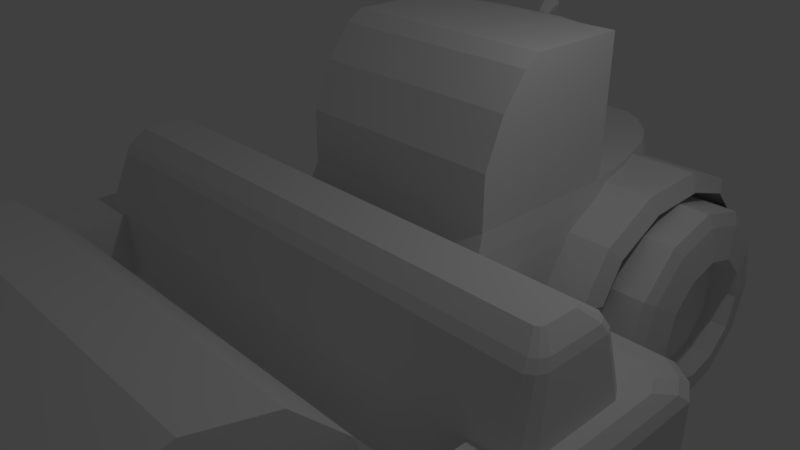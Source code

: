 # Source: aplanadoraexploradora.blend  (saved by Blender 2.79.0; exported with 4.5.12 LTS)
import bpy
from mathutils import Matrix  # noqa: F401  (used for matrix-valued properties, if any)

bpy.ops.wm.read_factory_settings(use_empty=True)
scene = bpy.context.scene
scene.name = 'Scene'

# ---- collections
col_collection_1 = bpy.data.collections.new('Collection 1'); scene.collection.children.link(col_collection_1)

# ---- materials (node trees are filled in below, after node groups)
mat_material = bpy.data.materials.new('Material')
mat_material.alpha_threshold = 0.0
mat_material.use_transparent_shadow = False
mat_material.roughness = 0.5
mat_material.line_color = (0.0, 0.0, 0.0, 1.0)

# ---- material node trees

# ---- world
world_world = bpy.data.worlds.new('World'); scene.world = world_world
world_world.color = (0.05088, 0.05088, 0.05088)
world_world.use_sun_shadow = False
world_world.sun_shadow_jitter_overblur = 0.0
world_world.cycles.sampling_method = 'MANUAL'

# ---- cameras
cam_camera = bpy.data.cameras.new('Camera')
cam_camera.clip_end = 100.0
cam_camera.lens = 35.0
cam_camera.sensor_width = 32.0
cam_camera.sensor_height = 18.0
cam_camera.ortho_scale = 7.314
cam_camera.dof.focus_distance = 0.0
cam_camera.dof.aperture_fstop = 128.0

# ---- lights
light_lamp = bpy.data.lights.new('Lamp', 'POINT')
light_lamp.transmission_factor = 0.0
light_lamp.cutoff_distance = 30.0
light_lamp.energy = 100.0
light_lamp.shadow_buffer_clip_start = 1.001
light_lamp.shadow_soft_size = 0.1
light_lamp.shadow_maximum_resolution = 0.006
light_lamp.use_absolute_resolution = True

# ---- meshes
me_cube_001 = bpy.data.meshes.new('Cube.001')
me_cube_001.from_pydata([(-0.5832, 5.287, 0.4313), (-1.532, 0.418, 0.7126), (-1.532, 2.724, 0.7126), (-0.9084, 4.918, 0.4313), (-1.403, 3.456, 0.7126), (-1.18, 4.434, 0.4313), (-1.152, 4.352, 0.7126), (-1.44, 3.496, 0.4313), (-0.8885, 4.814, 0.7126), (-1.576, 2.728, 0.4313), (-0.5751, 5.139, 0.7126), (-1.576, 0.312, 0.4313), (-0.5883, 5.384, 0.0771), (-0.224, 5.507, 0.4313), (-0.9218, 5.003, 0.0771), (-1.2, 4.504, 0.0771), (-1.465, 3.535, 0.0771), (-1.605, 2.743, 0.0771), (-1.605, 0.2499, 0.0771), (-0.224, 5.354, 0.7126), (-0.224, 5.609, 0.0771), (-0.5883, 0.2499, 0.0771), (-0.5883, 0.418, 0.7126), (-0.5883, 0.312, 0.4313), (-1.007, 3.215, 0.7126), (-0.5883, 4.352, 0.7126), (-1.263, 2.724, 0.7126), (-0.5883, 4.814, 0.7126), (-0.2942, 0.2499, 0.0771), (-0.2942, 0.418, 0.7126), (-0.2942, 0.312, 0.4313), (-0.2942, 5.139, 0.7126), (-0.5598, 3.563, 0.7126), (-0.2942, 4.352, 0.7126), (-0.2942, 4.814, 0.7126), (-0.9218, 5.003, -1.048), (-1.2, 4.504, -1.048), (-0.5883, 5.384, -1.048), (-1.465, 3.535, -1.048), (-1.605, 0.2499, -1.048), (-1.605, 2.743, -1.048), (-0.224, 5.609, -1.048), (-1.532, 0.418, 1.463), (-1.532, 2.724, 1.463), (-0.5598, 3.563, 1.463), (-0.2942, 0.418, 1.463), (-0.5883, 0.418, 1.463), (-1.263, 2.724, 1.463), (-1.007, 3.215, 1.463), (-1.532, 0.6923, 2.11), (-1.532, 2.724, 2.022), (-0.5598, 3.454, 2.022), (-0.2942, 0.6923, 2.11), (-1.532, 1.029, 2.554), (-1.532, 2.724, 2.579), (-0.5883, 0.6923, 2.11), (-1.263, 2.724, 2.022), (-1.007, 3.106, 2.022), (-1.532, 0.9159, 2.404), (-1.532, 2.724, 2.391), (-0.5598, 3.222, 2.391), (-0.2942, 0.9159, 2.404), (-0.5883, 0.9159, 2.404), (-1.263, 2.724, 2.391), (-1.007, 2.989, 2.391), (-0.5598, 3.103, 2.579), (-0.2942, 1.029, 2.554), (-0.5308, 2.951, 2.671), (-0.5883, 1.029, 2.554), (-1.263, 2.724, 2.588), (-1.532, 1.254, 2.705), (-1.532, 2.724, 2.705), (-0.2942, 1.254, 2.705), (-0.4652, 2.724, 2.705), (-0.5883, 1.254, 2.705), (-1.263, 2.724, 2.705), (-0.9793, 2.881, 2.578), (-0.9678, 2.827, 2.671), (-0.9564, 2.724, 2.705), (-0.8512, 4.495, 0.6471), (-0.8512, 4.495, 1.766), (-0.7455, 4.451, 0.6471), (-0.7455, 4.451, 1.766), (-0.7017, 4.345, 0.6471), (-0.7017, 4.345, 1.766), (-0.7455, 4.24, 0.6471), (-0.7455, 4.24, 1.766), (-0.8512, 4.196, 0.6471), (-0.8512, 4.196, 1.766), (-0.957, 4.24, 0.6471), (-0.957, 4.24, 1.766), (-1.001, 4.345, 0.6471), (-1.001, 4.345, 1.766), (-0.957, 4.451, 0.6471), (-0.957, 4.451, 1.766), (-0.8512, 4.449, 1.766), (-0.7782, 4.418, 1.766), (-0.7479, 4.345, 1.766), (-0.7782, 4.272, 1.766), (-0.8512, 4.242, 1.766), (-0.9243, 4.272, 1.766), (-0.9545, 4.345, 1.766), (-0.9243, 4.418, 1.766), (-0.8512, 4.449, 2.166), (-0.7782, 4.418, 2.166), (-0.7479, 4.345, 2.166), (-0.7782, 4.272, 2.166), (-0.8512, 4.242, 2.166), (-0.9243, 4.272, 2.166), (-0.9545, 4.345, 2.166), (-0.9243, 4.418, 2.166), (-0.8491, 4.486, 2.223), (-0.7699, 4.456, 2.237), (-0.7371, 4.385, 2.271), (-0.7699, 4.313, 2.305), (-0.8491, 4.284, 2.32), (-0.9283, 4.313, 2.305), (-0.9612, 4.385, 2.271), (-0.9283, 4.456, 2.237), (-0.8491, 4.537, 2.257), (-0.7569, 4.519, 2.29), (-0.7186, 4.475, 2.372), (-0.7569, 4.431, 2.453), (-0.8491, 4.413, 2.486), (-0.9414, 4.431, 2.453), (-0.9797, 4.475, 2.372), (-0.9414, 4.519, 2.29), (-0.8491, 4.584, 2.255), (-0.7469, 4.58, 2.297), (-0.7046, 4.57, 2.399), (-0.7469, 4.56, 2.501), (-0.8491, 4.556, 2.543), (-0.9514, 4.56, 2.501), (-0.9937, 4.57, 2.399), (-0.9514, 4.58, 2.297), (-0.8491, 4.608, 2.32), (-0.7925, 4.607, 2.344), (-0.7691, 4.606, 2.4), (-0.7925, 4.604, 2.457), (-0.8491, 4.603, 2.48), (-0.9057, 4.604, 2.457), (-0.9292, 4.606, 2.4), (-0.9057, 4.607, 2.344), (-0.8491, 4.606, 2.4), (-2.757, 5.063, -1.192), (-1.678, 5.063, -1.192), (-2.757, 4.854, -1.973), (-1.678, 4.854, -1.973), (-2.757, 4.282, -2.545), (-1.678, 4.282, -2.545), (-2.757, 3.501, -2.754), (-1.678, 3.501, -2.754), (-2.757, 2.72, -2.545), (-1.678, 2.72, -2.545), (-2.757, 2.148, -1.973), (-1.678, 2.148, -1.973), (-2.757, 1.939, -1.192), (-1.678, 1.939, -1.192), (-2.757, 2.148, -0.411), (-1.678, 2.148, -0.411), (-2.757, 2.72, 0.1608), (-1.678, 2.72, 0.1608), (-2.757, 3.501, 0.3701), (-1.678, 3.501, 0.3701), (-2.757, 4.282, 0.1608), (-1.678, 4.282, 0.1608), (-2.757, 4.854, -0.411), (-1.678, 4.854, -0.411), (-2.842, 4.884, -1.192), (-2.842, 4.699, -1.884), (-2.743, -5.946, -1.763), (-2.842, 4.193, -2.39), (-2.842, 3.501, -2.575), (-2.743, -5.238, -2.472), (-2.842, 2.809, -2.39), (-2.842, 2.303, -1.884), (-2.743, -4.269, -2.731), (-2.842, 2.118, -1.192), (-2.842, 2.303, -0.5003), (-2.743, -3.301, -2.472), (-2.842, 2.809, 0.006023), (-2.842, 3.501, 0.1914), (-2.743, -2.592, -1.763), (-2.842, 4.193, 0.006024), (-2.842, 4.699, -0.5003), (-2.743, -2.333, -0.7946), (-2.928, 4.413, -1.192), (-1.644, 4.006, -1.192), (-2.928, 4.291, -1.648), (-1.644, 3.938, -1.444), (-2.928, 3.957, -1.982), (-1.644, 3.753, -1.629), (-2.928, 3.501, -2.104), (-1.644, 3.501, -1.697), (-2.928, 3.045, -1.982), (-1.644, 3.249, -1.629), (-2.928, 2.711, -1.648), (-1.644, 3.064, -1.444), (-2.928, 2.589, -1.192), (-1.644, 2.996, -1.192), (-2.928, 2.711, -0.7359), (-1.644, 3.064, -0.9397), (-2.928, 3.045, -0.402), (-1.644, 3.249, -0.7551), (-2.928, 3.501, -0.2798), (-1.644, 3.501, -0.6875), (-2.928, 3.957, -0.402), (-1.644, 3.753, -0.7551), (-2.928, 4.291, -0.7359), (-1.644, 3.938, -0.9397), (-2.528, 4.413, -1.192), (-2.528, 4.291, -1.648), (-2.528, 3.957, -1.982), (-2.528, 3.501, -2.104), (-2.528, 3.045, -1.982), (-2.528, 2.711, -1.648), (-2.528, 2.589, -1.192), (-2.528, 2.711, -0.7359), (-2.528, 3.045, -0.402), (-2.528, 3.501, -0.2798), (-2.528, 3.957, -0.402), (-2.528, 4.291, -0.7359), (-2.528, 3.691, -1.192), (-2.528, 3.665, -1.287), (-2.528, 3.596, -1.356), (-2.528, 3.501, -1.382), (-2.528, 3.406, -1.356), (-2.528, 3.337, -1.287), (-2.528, 3.311, -1.192), (-2.528, 3.337, -1.097), (-2.528, 3.406, -1.028), (-2.528, 3.501, -1.002), (-2.528, 3.596, -1.028), (-2.528, 3.665, -1.097), (-2.592, 3.593, -1.192), (-2.592, 3.581, -1.238), (-2.592, 3.547, -1.272), (-2.592, 3.501, -1.284), (-2.592, 3.455, -1.272), (-2.592, 3.421, -1.238), (-2.592, 3.409, -1.192), (-2.592, 3.421, -1.146), (-2.592, 3.455, -1.112), (-2.592, 3.501, -1.1), (-2.592, 3.547, -1.112), (-2.592, 3.581, -1.146), (-2.592, 3.501, -1.192), (-2.221, 1.606, -0.5256), (-0.8559, 1.606, -0.5256), (-2.221, 2.063, 0.1822), (-0.8559, 2.063, 0.1822), (-2.221, 2.917, 0.6184), (-0.8559, 2.917, 0.6184), (-2.221, 3.938, 0.6659), (-0.8559, 3.938, 0.6659), (-2.221, 4.854, 0.3121), (-0.8559, 4.854, 0.3121), (-2.221, 5.418, -0.3482), (-0.4876, 5.418, -0.3482), (-2.329, 1.901, -0.5607), (-2.329, 2.233, -0.009847), (-2.329, 2.989, 0.3764), (-2.329, 3.893, 0.4185), (-2.329, 4.625, 0.1812), (-2.329, 5.124, -0.3403), (-0.4876, 5.124, -0.3403), (-0.8559, 1.827, -0.5607), (-2.743, -6.206, -0.7946), (-2.743, -5.946, 0.1736), (-2.743, -5.238, 0.8824), (-2.743, -4.269, 1.142), (-2.743, -3.301, 0.8824), (-2.743, -2.592, 0.1736), (-2.743, -4.505, -0.9309), (-2.743, -4.406, -1.031), (-2.743, -4.269, -1.067), (-2.743, -4.133, -1.031), (-2.743, -4.033, -0.9309), (-2.743, -3.997, -0.7946), (-2.743, -4.542, -0.7946), (-2.743, -4.505, -0.6584), (-2.743, -4.406, -0.5586), (-2.743, -4.269, -0.5221), (-2.743, -4.133, -0.5586), (-2.743, -4.033, -0.6584), (-3.322, -4.505, -0.9309), (-3.322, -4.406, -1.031), (-3.322, -4.269, -1.067), (-3.322, -4.133, -1.031), (-3.322, -4.033, -0.9309), (-3.322, -3.997, -0.7946), (-3.322, -4.542, -0.7946), (-3.322, -4.505, -0.6584), (-3.322, -4.406, -0.5586), (-3.322, -4.269, -0.5221), (-3.322, -4.133, -0.5586), (-3.322, -4.033, -0.6584), (-4.238, -4.532, -0.3266), (-4.238, -4.532, -1.019), (-4.238, 0.6563, -0.3266), (-4.238, 0.6563, -1.019), (-4.098, -4.829, -0.3266), (-4.098, -4.829, -1.019), (-3.845, -4.995, -0.3266), (-3.845, -4.995, -1.019), (-3.292, -5.068, -0.3266), (-3.292, -5.068, -1.019), (-4.06, 0.9707, -0.3266), (-4.06, 0.9707, -1.019), (-3.746, 1.191, -0.3266), (-3.746, 1.191, -1.019), (-4.186, -4.369, -0.1798), (-4.186, 0.4955, -0.1798), (-4.058, -4.64, -0.1798), (-3.827, -4.791, -0.1798), (-3.292, -4.858, -0.1798), (-4.023, 0.7826, -0.1798), (-3.736, 0.9836, -0.1798), (-4.069, -4.021, -0.03917), (-4.069, 0.1537, -0.03917), (-3.967, -4.237, -0.03917), (-3.783, -4.358, -0.03917), (-3.292, -4.411, -0.03917), (-3.939, 0.3828, -0.03917), (-3.71, 0.5431, -0.03917), (-3.889, -1.431, -0.03917), (-3.889, -0.2087, -0.03917), (-3.814, -1.59, -0.03917), (-3.678, -1.679, -0.03917), (-3.292, -1.679, -1.019), (-3.292, -1.679, -0.3266), (-3.793, -0.04032, -0.03917), (-3.625, 0.07754, -0.03917), (-3.292, -1.679, -0.1798), (-3.292, -1.679, -0.03917), (-3.768, -1.194, 0.7215), (-3.768, -0.2902, 0.7215), (-3.713, -1.312, 0.7215), (-3.613, -1.378, 0.7215), (-3.698, -0.1656, 0.7215), (-3.573, -0.0784, 0.7215), (-3.292, -1.378, 0.7215), (-3.723, -1.132, 0.8435), (-3.723, -0.3508, 0.8435), (-3.675, -1.233, 0.8435), (-3.589, -1.29, 0.8435), (-3.662, -0.2432, 0.8435), (-3.555, -0.1679, 0.8435), (-3.292, -1.29, 0.8435), (-3.561, -1.006, 1.042), (-3.561, -0.5617, 1.042), (-3.534, -1.064, 1.042), (-3.485, -1.097, 1.042), (-3.526, -0.5005, 1.042), (-3.465, -0.4576, 1.042), (-3.292, -1.097, 1.042), (0.5832, 5.287, 0.4313), (1.532, 0.418, 0.7126), (1.532, 2.724, 0.7126), (0.9084, 4.918, 0.4313), (1.403, 3.456, 0.7126), (1.18, 4.434, 0.4313), (1.152, 4.352, 0.7126), (1.44, 3.496, 0.4313), (0.8885, 4.814, 0.7126), (1.576, 2.728, 0.4313), (0.5751, 5.139, 0.7126), (1.576, 0.312, 0.4313), (0.5883, 5.384, 0.0771), (0.224, 5.507, 0.4313), (0.9218, 5.003, 0.0771), (1.2, 4.504, 0.0771), (1.465, 3.535, 0.0771), (1.605, 2.743, 0.0771), (1.605, 0.2499, 0.0771), (0.224, 5.354, 0.7126), (0.224, 5.609, 0.0771), (0.5883, 0.2499, 0.0771), (0.5883, 0.418, 0.7126), (0.5883, 0.312, 0.4313), (1.007, 3.215, 0.7126), (0.5883, 4.352, 0.7126), (1.263, 2.724, 0.7126), (0.5883, 4.814, 0.7126), (0.2942, 0.2499, 0.0771), (0.2942, 0.418, 0.7126), (0.2942, 0.312, 0.4313), (0.2942, 5.139, 0.7126), (0.5598, 3.563, 0.7126), (0.2942, 4.352, 0.7126), (0.2942, 4.814, 0.7126), (0.9218, 5.003, -1.048), (1.2, 4.504, -1.048), (0.5883, 5.384, -1.048), (1.465, 3.535, -1.048), (1.605, 0.2499, -1.048), (1.605, 2.743, -1.048), (0.224, 5.609, -1.048), (1.532, 0.418, 1.463), (1.532, 2.724, 1.463), (0.5598, 3.563, 1.463), (0.2942, 0.418, 1.463), (0.5883, 0.418, 1.463), (1.263, 2.724, 1.463), (1.007, 3.215, 1.463), (1.532, 0.6923, 2.11), (1.532, 2.724, 2.022), (0.5598, 3.454, 2.022), (0.2942, 0.6923, 2.11), (1.532, 1.029, 2.554), (1.532, 2.724, 2.579), (0.5883, 0.6923, 2.11), (1.263, 2.724, 2.022), (1.007, 3.106, 2.022), (1.532, 0.9159, 2.404), (1.532, 2.724, 2.391), (0.5598, 3.222, 2.391), (0.2942, 0.9159, 2.404), (0.5883, 0.9159, 2.404), (1.263, 2.724, 2.391), (1.007, 2.989, 2.391), (0.5598, 3.103, 2.579), (0.2942, 1.029, 2.554), (0.5308, 2.951, 2.671), (0.5883, 1.029, 2.554), (1.263, 2.724, 2.588), (1.532, 1.254, 2.705), (1.532, 2.724, 2.705), (0.2942, 1.254, 2.705), (0.4652, 2.724, 2.705), (0.5883, 1.254, 2.705), (1.263, 2.724, 2.705), (0.9793, 2.881, 2.578), (0.9678, 2.827, 2.671), (0.9564, 2.724, 2.705), (2.757, 5.063, -1.192), (1.678, 5.063, -1.192), (2.757, 4.854, -1.973), (1.678, 4.854, -1.973), (2.757, 4.282, -2.545), (1.678, 4.282, -2.545), (2.757, 3.501, -2.754), (1.678, 3.501, -2.754), (2.757, 2.72, -2.545), (1.678, 2.72, -2.545), (2.757, 2.148, -1.973), (1.678, 2.148, -1.973), (2.757, 1.939, -1.192), (1.678, 1.939, -1.192), (2.757, 2.148, -0.411), (1.678, 2.148, -0.411), (2.757, 2.72, 0.1608), (1.678, 2.72, 0.1608), (2.757, 3.501, 0.3701), (1.678, 3.501, 0.3701), (2.757, 4.282, 0.1608), (1.678, 4.282, 0.1608), (2.757, 4.854, -0.411), (1.678, 4.854, -0.411), (2.842, 4.884, -1.192), (2.842, 4.699, -1.884), (2.743, -5.946, -1.763), (2.842, 4.193, -2.39), (2.842, 3.501, -2.575), (2.743, -5.238, -2.472), (2.842, 2.809, -2.39), (2.842, 2.303, -1.884), (2.743, -4.269, -2.731), (2.842, 2.118, -1.192), (2.842, 2.303, -0.5003), (2.743, -3.301, -2.472), (2.842, 2.809, 0.006023), (2.842, 3.501, 0.1914), (2.743, -2.592, -1.763), (2.842, 4.193, 0.006024), (2.842, 4.699, -0.5003), (2.743, -2.333, -0.7946), (2.928, 4.413, -1.192), (1.644, 4.006, -1.192), (2.928, 4.291, -1.648), (1.644, 3.938, -1.444), (2.928, 3.957, -1.982), (1.644, 3.753, -1.629), (2.928, 3.501, -2.104), (1.644, 3.501, -1.697), (2.928, 3.045, -1.982), (1.644, 3.249, -1.629), (2.928, 2.711, -1.648), (1.644, 3.064, -1.444), (2.928, 2.589, -1.192), (1.644, 2.996, -1.192), (2.928, 2.711, -0.7359), (1.644, 3.064, -0.9397), (2.928, 3.045, -0.402), (1.644, 3.249, -0.7551), (2.928, 3.501, -0.2798), (1.644, 3.501, -0.6875), (2.928, 3.957, -0.402), (1.644, 3.753, -0.7551), (2.928, 4.291, -0.7359), (1.644, 3.938, -0.9397), (2.528, 4.413, -1.192), (2.528, 4.291, -1.648), (2.528, 3.957, -1.982), (2.528, 3.501, -2.104), (2.528, 3.045, -1.982), (2.528, 2.711, -1.648), (2.528, 2.589, -1.192), (2.528, 2.711, -0.7359), (2.528, 3.045, -0.402), (2.528, 3.501, -0.2798), (2.528, 3.957, -0.402), (2.528, 4.291, -0.7359), (2.528, 3.691, -1.192), (2.528, 3.665, -1.287), (2.528, 3.596, -1.356), (2.528, 3.501, -1.382), (2.528, 3.406, -1.356), (2.528, 3.337, -1.287), (2.528, 3.311, -1.192), (2.528, 3.337, -1.097), (2.528, 3.406, -1.028), (2.528, 3.501, -1.002), (2.528, 3.596, -1.028), (2.528, 3.665, -1.097), (2.592, 3.593, -1.192), (2.592, 3.581, -1.238), (2.592, 3.547, -1.272), (2.592, 3.501, -1.284), (2.592, 3.455, -1.272), (2.592, 3.421, -1.238), (2.592, 3.409, -1.192), (2.592, 3.421, -1.146), (2.592, 3.455, -1.112), (2.592, 3.501, -1.1), (2.592, 3.547, -1.112), (2.592, 3.581, -1.146), (2.592, 3.501, -1.192), (2.221, 1.606, -0.5256), (0.8559, 1.606, -0.5256), (2.221, 2.063, 0.1822), (0.8559, 2.063, 0.1822), (2.221, 2.917, 0.6184), (0.8559, 2.917, 0.6184), (2.221, 3.938, 0.6659), (0.8559, 3.938, 0.6659), (2.221, 4.854, 0.3121), (0.8559, 4.854, 0.3121), (2.221, 5.418, -0.3482), (0.4876, 5.418, -0.3482), (2.329, 1.901, -0.5607), (2.329, 2.233, -0.009847), (2.329, 2.989, 0.3764), (2.329, 3.893, 0.4185), (2.329, 4.625, 0.1812), (2.329, 5.124, -0.3403), (0.4876, 5.124, -0.3403), (0.8559, 1.827, -0.5607), (2.743, -6.206, -0.7946), (2.743, -5.946, 0.1736), (2.743, -5.238, 0.8824), (2.743, -4.269, 1.142), (2.743, -3.301, 0.8824), (2.743, -2.592, 0.1736), (2.743, -4.505, -0.9309), (2.743, -4.406, -1.031), (2.743, -4.269, -1.067), (2.743, -4.133, -1.031), (2.743, -4.033, -0.9309), (2.743, -3.997, -0.7946), (2.743, -4.542, -0.7946), (2.743, -4.505, -0.6584), (2.743, -4.406, -0.5586), (2.743, -4.269, -0.5221), (2.743, -4.133, -0.5586), (2.743, -4.033, -0.6584), (3.322, -4.505, -0.9309), (3.322, -4.406, -1.031), (3.322, -4.269, -1.067), (3.322, -4.133, -1.031), (3.322, -4.033, -0.9309), (3.322, -3.997, -0.7946), (3.322, -4.542, -0.7946), (3.322, -4.505, -0.6584), (3.322, -4.406, -0.5586), (3.322, -4.269, -0.5221), (3.322, -4.133, -0.5586), (3.322, -4.033, -0.6584), (4.238, -4.532, -0.3266), (4.238, -4.532, -1.019), (4.238, 0.6563, -0.3266), (4.238, 0.6563, -1.019), (4.098, -4.829, -0.3266), (4.098, -4.829, -1.019), (3.845, -4.995, -0.3266), (3.845, -4.995, -1.019), (3.292, -5.068, -0.3266), (3.292, -5.068, -1.019), (4.06, 0.9707, -0.3266), (4.06, 0.9707, -1.019), (3.746, 1.191, -0.3266), (3.746, 1.191, -1.019), (4.186, -4.369, -0.1798), (4.186, 0.4955, -0.1798), (4.058, -4.64, -0.1798), (3.827, -4.791, -0.1798), (3.292, -4.858, -0.1798), (4.023, 0.7826, -0.1798), (3.736, 0.9836, -0.1798), (4.069, -4.021, -0.03917), (4.069, 0.1537, -0.03917), (3.967, -4.237, -0.03917), (3.783, -4.358, -0.03917), (3.292, -4.411, -0.03917), (3.939, 0.3828, -0.03917), (3.71, 0.5431, -0.03917), (3.889, -1.431, -0.03917), (3.889, -0.2087, -0.03917), (3.814, -1.59, -0.03917), (3.678, -1.679, -0.03917), (3.292, -1.679, -1.019), (3.292, -1.679, -0.3266), (3.793, -0.04032, -0.03917), (3.625, 0.07754, -0.03917), (3.292, -1.679, -0.1798), (3.292, -1.679, -0.03917), (3.768, -1.194, 0.7215), (3.768, -0.2902, 0.7215), (3.713, -1.312, 0.7215), (3.613, -1.378, 0.7215), (3.698, -0.1656, 0.7215), (3.573, -0.0784, 0.7215), (3.292, -1.378, 0.7215), (3.723, -1.132, 0.8435), (3.723, -0.3508, 0.8435), (3.675, -1.233, 0.8435), (3.589, -1.29, 0.8435), (3.662, -0.2432, 0.8435), (3.555, -0.1679, 0.8435), (3.292, -1.29, 0.8435), (3.561, -1.006, 1.042), (3.561, -0.5617, 1.042), (3.534, -1.064, 1.042), (3.485, -1.097, 1.042), (3.526, -0.5005, 1.042), (3.465, -0.4576, 1.042), (3.292, -1.097, 1.042), (3.322, -4.269, -0.9309)], [], [(2, 26, 24, 4), (6, 25, 27, 8), (6, 5, 7, 4), (2, 9, 11, 1), (10, 0, 3, 8), (4, 7, 9, 2), (32, 24, 48, 44), (8, 3, 5, 6), (1, 11, 23, 22), (4, 24, 25, 6), (8, 27, 10), (3, 14, 15, 5), (0, 12, 14, 3), (9, 17, 18, 11), (11, 18, 21, 23), (5, 15, 16, 7), (7, 16, 17, 9), (376, 397, 41, 20), (0, 10, 19, 13), (20, 12, 0, 13), (376, 20, 13, 369), (14, 12, 37, 35), (18, 17, 40, 39), (400, 388, 32, 44), (16, 15, 36, 38), (15, 14, 35, 36), (23, 30, 29, 22), (21, 28, 30, 23), (25, 33, 34, 27), (24, 32, 33, 25), (24, 26, 47, 48), (27, 34, 31, 10), (385, 401, 45, 29), (12, 20, 41, 37), (17, 16, 38, 40), (389, 390, 34, 33), (388, 389, 33, 32), (390, 387, 31, 34), (26, 2, 43, 47), (22, 29, 45, 46), (387, 375, 19, 31), (384, 386, 30, 28), (19, 10, 31), (60, 416, 407, 51), (401, 408, 52, 45), (428, 429, 73, 72), (44, 48, 57, 51), (47, 43, 50, 56), (43, 42, 49, 50), (46, 45, 52, 55), (1, 22, 46, 42), (408, 417, 61, 52), (2, 1, 42, 43), (423, 421, 65, 67), (51, 57, 64, 60), (56, 50, 59, 63), (50, 49, 58, 59), (55, 52, 61, 62), (51, 407, 400, 44), (48, 47, 56, 57), (42, 46, 55, 49), (73, 429, 423, 67), (76, 65, 60, 64), (59, 58, 53, 54), (62, 61, 66, 68), (417, 422, 66, 61), (57, 56, 63, 64), (49, 55, 62, 58), (375, 369, 13, 19), (386, 385, 29, 30), (65, 421, 416, 60), (53, 68, 74, 70), (422, 428, 72, 66), (58, 62, 68, 53), (71, 70, 74, 75), (74, 72, 73, 78), (639, 348, 341, 632), (54, 53, 70, 71), (63, 59, 54, 69), (69, 54, 71, 75), (68, 66, 72, 74), (76, 77, 67, 65), (78, 73, 67, 77), (75, 78, 77), (64, 63, 69, 76), (77, 76, 69, 75), (79, 80, 82, 81), (81, 82, 84, 83), (83, 84, 86, 85), (85, 86, 88, 87), (87, 88, 90, 89), (89, 90, 92, 91), (91, 92, 94, 93), (93, 94, 80, 79), (84, 82, 96, 97), (90, 88, 99, 100), (80, 94, 102, 95), (86, 84, 97, 98), (92, 90, 100, 101), (82, 80, 95, 96), (88, 86, 98, 99), (94, 92, 101, 102), (99, 98, 106, 107), (97, 96, 104, 105), (102, 101, 109, 110), (100, 99, 107, 108), (98, 97, 105, 106), (96, 95, 103, 104), (95, 102, 110, 103), (101, 100, 108, 109), (103, 110, 118, 111), (109, 108, 116, 117), (107, 106, 114, 115), (105, 104, 112, 113), (110, 109, 117, 118), (108, 107, 115, 116), (106, 105, 113, 114), (104, 103, 111, 112), (116, 115, 123, 124), (114, 113, 121, 122), (112, 111, 119, 120), (111, 118, 126, 119), (117, 116, 124, 125), (115, 114, 122, 123), (113, 112, 120, 121), (118, 117, 125, 126), (126, 125, 133, 134), (124, 123, 131, 132), (122, 121, 129, 130), (120, 119, 127, 128), (119, 126, 134, 127), (125, 124, 132, 133), (123, 122, 130, 131), (121, 120, 128, 129), (133, 132, 140, 141), (131, 130, 138, 139), (129, 128, 136, 137), (134, 133, 141, 142), (132, 131, 139, 140), (130, 129, 137, 138), (128, 127, 135, 136), (127, 134, 142, 135), (137, 143, 139, 138), (140, 139, 143, 141), (141, 143, 135, 142), (135, 143, 137, 136), (144, 145, 147, 146), (146, 147, 149, 148), (148, 149, 151, 150), (150, 151, 153, 152), (152, 153, 155, 154), (154, 155, 157, 156), (156, 157, 159, 158), (158, 159, 161, 160), (160, 161, 163, 162), (162, 163, 165, 164), (164, 165, 167, 166), (166, 167, 145, 144), (159, 201, 203, 161), (149, 191, 193, 151), (168, 186, 208, 184), (178, 200, 198, 177), (171, 190, 188, 169), (163, 205, 207, 165), (195, 197, 155, 153), (181, 204, 202, 180), (174, 194, 192, 172), (209, 187, 145, 167), (157, 199, 201, 159), (147, 189, 191, 149), (151, 193, 195, 153), (161, 203, 205, 163), (156, 177, 175, 154), (166, 184, 183, 164), (185, 182, 277, 278), (473, 470, 179, 182), (559, 560, 269, 268), (152, 174, 172, 150), (162, 181, 180, 160), (563, 476, 185, 272), (467, 464, 173, 176), (148, 171, 169, 146), (158, 178, 177, 156), (144, 168, 184, 166), (461, 558, 267, 170), (560, 561, 270, 269), (154, 175, 174, 152), (164, 183, 181, 162), (155, 197, 199, 157), (165, 207, 209, 167), (150, 172, 171, 148), (160, 180, 178, 158), (146, 169, 168, 144), (200, 217, 216, 198), (190, 212, 211, 188), (204, 219, 218, 202), (194, 214, 213, 192), (208, 221, 220, 206), (198, 216, 215, 196), (464, 461, 170, 173), (175, 196, 194, 174), (183, 206, 204, 181), (561, 562, 271, 270), (562, 563, 272, 271), (172, 192, 190, 171), (180, 202, 200, 178), (169, 188, 186, 168), (558, 559, 268, 267), (476, 473, 182, 185), (177, 198, 196, 175), (184, 208, 206, 183), (211, 223, 222, 210), (218, 230, 229, 217), (213, 225, 224, 212), (220, 232, 231, 219), (215, 227, 226, 214), (186, 210, 221, 208), (196, 215, 214, 194), (206, 220, 219, 204), (192, 213, 212, 190), (202, 218, 217, 200), (188, 211, 210, 186), (222, 234, 245, 233), (229, 241, 240, 228), (224, 236, 235, 223), (231, 243, 242, 230), (226, 238, 237, 225), (233, 245, 244, 232), (228, 240, 239, 227), (216, 228, 227, 215), (221, 233, 232, 220), (214, 226, 225, 213), (219, 231, 230, 218), (212, 224, 223, 211), (217, 229, 228, 216), (210, 222, 233, 221), (236, 237, 238, 246), (240, 241, 242, 246), (244, 245, 234, 246), (227, 239, 238, 226), (232, 244, 243, 231), (225, 237, 236, 224), (230, 242, 241, 229), (223, 235, 234, 222), (242, 243, 244, 246), (239, 240, 246, 238), (234, 235, 236, 246), (247, 248, 250, 249), (249, 250, 252, 251), (251, 252, 254, 253), (253, 254, 256, 255), (255, 256, 258, 257), (257, 264, 263, 255), (253, 262, 261, 251), (249, 260, 259, 247), (255, 263, 262, 253), (251, 261, 260, 249), (265, 264, 257, 258), (266, 248, 247, 259), (145, 187, 189, 147), (272, 185, 278, 284), (271, 272, 284, 283), (173, 170, 273, 274), (270, 271, 283, 282), (268, 269, 281, 280), (182, 179, 276, 277), (269, 270, 282, 281), (176, 173, 274, 275), (170, 267, 279, 273), (179, 176, 275, 276), (267, 268, 280, 279), (281, 282, 294, 293), (274, 273, 285, 286), (279, 280, 292, 291), (282, 283, 295, 294), (275, 274, 286, 287), (278, 277, 289, 290), (283, 284, 296, 295), (276, 275, 287, 288), (277, 276, 288, 289), (273, 279, 291, 285), (284, 278, 290, 296), (280, 281, 293, 292), (297, 299, 300, 298), (298, 302, 301, 297), (302, 304, 303, 301), (304, 306, 305, 303), (299, 307, 308, 300), (307, 309, 310, 308), (608, 600, 309, 317), (307, 299, 312, 316), (297, 301, 313, 311), (309, 307, 316, 317), (301, 303, 314, 313), (615, 608, 317, 324), (299, 297, 311, 312), (303, 305, 315, 314), (317, 316, 323, 324), (313, 314, 321, 320), (312, 311, 318, 319), (623, 615, 324, 332), (316, 312, 319, 323), (314, 315, 322, 321), (311, 313, 320, 318), (319, 318, 325, 326), (631, 623, 332, 340), (323, 319, 326, 331), (305, 330, 333, 315), (318, 320, 327, 325), (324, 323, 331, 332), (315, 333, 334, 322), (320, 321, 328, 327), (306, 329, 330, 305), (321, 322, 334, 328), (326, 325, 335, 336), (638, 631, 340, 347), (331, 326, 336, 339), (325, 327, 337, 335), (328, 334, 341, 338), (332, 331, 339, 340), (327, 328, 338, 337), (337, 338, 345, 344), (336, 335, 342, 343), (645, 638, 347, 354), (339, 336, 343, 346), (335, 337, 344, 342), (338, 341, 348, 345), (340, 339, 346, 347), (345, 348, 355, 352), (347, 346, 353, 354), (344, 345, 352, 351), (343, 342, 349, 350), (645, 354, 355, 646), (346, 343, 350, 353), (342, 344, 351, 349), (349, 351, 353, 350), (353, 351, 352, 354), (358, 360, 380, 382), (362, 364, 383, 381), (362, 360, 363, 361), (358, 357, 367, 365), (366, 364, 359, 356), (360, 358, 365, 363), (388, 400, 404, 380), (364, 362, 361, 359), (357, 378, 379, 367), (360, 362, 381, 380), (364, 366, 383), (359, 361, 371, 370), (356, 359, 370, 368), (365, 367, 374, 373), (367, 379, 377, 374), (361, 363, 372, 371), (363, 365, 373, 372), (356, 369, 375, 366), (376, 369, 356, 368), (370, 391, 393, 368), (374, 395, 396, 373), (372, 394, 392, 371), (371, 392, 391, 370), (379, 378, 385, 386), (377, 379, 386, 384), (381, 383, 390, 389), (380, 381, 389, 388), (380, 404, 403, 382), (383, 366, 387, 390), (368, 393, 397, 376), (373, 396, 394, 372), (382, 403, 399, 358), (378, 402, 401, 385), (375, 387, 366), (400, 407, 413, 404), (403, 412, 406, 399), (399, 406, 405, 398), (402, 411, 408, 401), (357, 398, 402, 378), (358, 399, 398, 357), (407, 416, 420, 413), (412, 419, 415, 406), (406, 415, 414, 405), (411, 418, 417, 408), (404, 413, 412, 403), (398, 405, 411, 402), (432, 420, 416, 421), (415, 410, 409, 414), (418, 424, 422, 417), (413, 420, 419, 412), (405, 414, 418, 411), (409, 426, 430, 424), (414, 409, 424, 418), (427, 431, 430, 426), (430, 434, 429, 428), (646, 355, 348, 639), (410, 427, 426, 409), (419, 425, 410, 415), (425, 431, 427, 410), (424, 430, 428, 422), (432, 421, 423, 433), (434, 433, 423, 429), (431, 433, 434), (420, 432, 425, 419), (433, 431, 425, 432), (435, 437, 438, 436), (437, 439, 440, 438), (439, 441, 442, 440), (441, 443, 444, 442), (443, 445, 446, 444), (445, 447, 448, 446), (447, 449, 450, 448), (449, 451, 452, 450), (451, 453, 454, 452), (453, 455, 456, 454), (455, 457, 458, 456), (457, 435, 436, 458), (450, 452, 494, 492), (440, 442, 484, 482), (459, 475, 499, 477), (469, 468, 489, 491), (462, 460, 479, 481), (454, 456, 498, 496), (486, 444, 446, 488), (472, 471, 493, 495), (465, 463, 483, 485), (500, 458, 436, 478), (448, 450, 492, 490), (438, 440, 482, 480), (442, 444, 486, 484), (452, 454, 496, 494), (447, 445, 466, 468), (457, 455, 474, 475), (476, 569, 568, 473), (443, 441, 463, 465), (453, 451, 471, 472), (439, 437, 460, 462), (449, 447, 468, 469), (435, 457, 475, 459), (445, 443, 465, 466), (455, 453, 472, 474), (446, 448, 490, 488), (456, 458, 500, 498), (441, 439, 462, 463), (451, 449, 469, 471), (437, 435, 459, 460), (491, 489, 507, 508), (481, 479, 502, 503), (495, 493, 509, 510), (485, 483, 504, 505), (499, 497, 511, 512), (489, 487, 506, 507), (466, 465, 485, 487), (474, 472, 495, 497), (463, 462, 481, 483), (471, 469, 491, 493), (460, 459, 477, 479), (468, 466, 487, 489), (475, 474, 497, 499), (502, 501, 513, 514), (509, 508, 520, 521), (504, 503, 515, 516), (511, 510, 522, 523), (506, 505, 517, 518), (477, 499, 512, 501), (487, 485, 505, 506), (497, 495, 510, 511), (483, 481, 503, 504), (493, 491, 508, 509), (479, 477, 501, 502), (513, 524, 536, 525), (520, 519, 531, 532), (515, 514, 526, 527), (522, 521, 533, 534), (517, 516, 528, 529), (524, 523, 535, 536), (519, 518, 530, 531), (507, 506, 518, 519), (512, 511, 523, 524), (505, 504, 516, 517), (510, 509, 521, 522), (503, 502, 514, 515), (508, 507, 519, 520), (501, 512, 524, 513), (527, 537, 529, 528), (531, 537, 533, 532), (535, 537, 525, 536), (518, 517, 529, 530), (523, 522, 534, 535), (516, 515, 527, 528), (521, 520, 532, 533), (514, 513, 525, 526), (533, 537, 535, 534), (530, 529, 537, 531), (525, 537, 527, 526), (538, 540, 541, 539), (540, 542, 543, 541), (542, 544, 545, 543), (544, 546, 547, 545), (546, 548, 549, 547), (548, 546, 554, 555), (544, 542, 552, 553), (540, 538, 550, 551), (546, 544, 553, 554), (542, 540, 551, 552), (556, 549, 548, 555), (557, 550, 538, 539), (436, 438, 480, 478), (563, 575, 569, 476), (562, 574, 575, 563), (464, 565, 564, 461), (561, 573, 574, 562), (559, 571, 572, 560), (473, 568, 567, 470), (560, 572, 573, 561), (467, 566, 565, 464), (461, 564, 570, 558), (470, 567, 566, 467), (558, 570, 571, 559), (572, 584, 585, 573), (565, 577, 576, 564), (570, 582, 583, 571), (573, 585, 586, 574), (566, 578, 577, 565), (569, 581, 580, 568), (574, 586, 587, 575), (567, 579, 578, 566), (568, 580, 579, 567), (564, 576, 582, 570), (575, 587, 581, 569), (571, 583, 584, 572), (588, 589, 591, 590), (589, 588, 592, 593), (593, 592, 594, 595), (595, 594, 596, 597), (590, 591, 599, 598), (598, 599, 601, 600), (598, 607, 603, 590), (588, 602, 604, 592), (600, 608, 607, 598), (592, 604, 605, 594), (590, 603, 602, 588), (594, 605, 606, 596), (608, 615, 614, 607), (604, 611, 612, 605), (603, 610, 609, 602), (607, 614, 610, 603), (605, 612, 613, 606), (602, 609, 611, 604), (610, 617, 616, 609), (614, 622, 617, 610), (596, 606, 624, 621), (609, 616, 618, 611), (615, 623, 622, 614), (606, 613, 625, 624), (611, 618, 619, 612), (597, 596, 621, 620), (612, 619, 625, 613), (617, 627, 626, 616), (622, 630, 627, 617), (616, 626, 628, 618), (619, 629, 632, 625), (623, 631, 630, 622), (618, 628, 629, 619), (628, 635, 636, 629), (627, 634, 633, 626), (630, 637, 634, 627), (626, 633, 635, 628), (629, 636, 639, 632), (631, 638, 637, 630), (636, 643, 646, 639), (638, 645, 644, 637), (635, 642, 643, 636), (634, 641, 640, 633), (637, 644, 641, 634), (633, 640, 642, 635), (600, 601, 310, 309), (640, 641, 644, 642), (644, 645, 643, 642), (579, 580, 647, 578), (643, 645, 646), (576, 577, 578, 647), (470, 467, 176, 179), (78, 75, 74), (434, 430, 431), (355, 354, 352), (330, 329, 620, 621), (333, 330, 621, 624), (334, 333, 624, 625), (341, 334, 625, 632)])
_uv = me_cube_001.uv_layers.new(name='UVMap')
_uv.uv.foreach_set('vector', [0.0, 0.843, 0.0, 0.8296, 0.02443, 0.8168, 0.03645, 0.8365, 0.08101, 0.824, 0.08101, 0.796, 0.104, 0.796, 0.104, 0.8109, 0.3997, 0.2049, 0.3857, 0.209, 0.3852, 0.1618, 0.3993, 0.1599, 0.3991, 0.1232, 0.385, 0.1234, 0.385, 0.003117, 0.3991, 0.008448, 0.4007, 0.245, 0.3867, 0.2523, 0.3862, 0.2335, 0.4002, 0.2283, 0.3993, 0.1599, 0.3852, 0.1618, 0.385, 0.1234, 0.3991, 0.1232, 0.4158, 0.805, 0.4131, 0.8273, 0.3763, 0.8273, 0.379, 0.805, 0.4002, 0.2283, 0.3862, 0.2335, 0.3857, 0.209, 0.3997, 0.2049, 0.2398, 0.694, 0.2532, 0.6918, 0.2532, 0.741, 0.2398, 0.741, 0.03645, 0.8365, 0.02443, 0.8168, 0.08101, 0.796, 0.08101, 0.824, 0.104, 0.8109, 0.104, 0.796, 0.1202, 0.7953, 0.3862, 0.2335, 0.3685, 0.2377, 0.368, 0.2124, 0.3857, 0.209, 0.3867, 0.2523, 0.3691, 0.2572, 0.3685, 0.2377, 0.3862, 0.2335, 0.385, 0.1234, 0.3673, 0.1241, 0.3673, 0.0, 0.385, 0.003117, 0.2532, 0.6918, 0.2704, 0.6903, 0.2704, 0.741, 0.2532, 0.741, 0.3857, 0.209, 0.368, 0.2124, 0.3676, 0.1638, 0.3852, 0.1618, 0.3852, 0.1618, 0.3676, 0.1638, 0.3673, 0.1241, 0.385, 0.1234, 0.7901, 0.2057, 0.7901, 0.1503, 0.8124, 0.1503, 0.8124, 0.2057, 0.8303, 0.2256, 0.8299, 0.2406, 0.8124, 0.2389, 0.8124, 0.2239, 0.8124, 0.2057, 0.8305, 0.2074, 0.8303, 0.2256, 0.8124, 0.2239, 0.7901, 0.2057, 0.8124, 0.2057, 0.8124, 0.2239, 0.7901, 0.2239, 0.3685, 0.2377, 0.3691, 0.2572, 0.3131, 0.2572, 0.3125, 0.2378, 0.3673, 0.0, 0.3673, 0.1241, 0.3113, 0.1242, 0.3113, 6.076e-05, 0.379, 0.7492, 0.4158, 0.7492, 0.4158, 0.805, 0.379, 0.805, 0.3676, 0.1638, 0.368, 0.2124, 0.3121, 0.2125, 0.3116, 0.1638, 0.368, 0.2124, 0.3685, 0.2377, 0.3125, 0.2378, 0.3121, 0.2125, 0.2532, 0.741, 0.2532, 0.7556, 0.2398, 0.7556, 0.2398, 0.741, 0.2704, 0.741, 0.2704, 0.7556, 0.2532, 0.7556, 0.2532, 0.741, 0.08101, 0.796, 0.08101, 0.7813, 0.104, 0.7813, 0.104, 0.796, 0.02443, 0.8168, 0.04174, 0.7945, 0.08101, 0.7813, 0.08101, 0.796, 0.4649, 0.7012, 0.4897, 0.7008, 0.4897, 0.7381, 0.4649, 0.7385, 0.104, 0.796, 0.104, 0.7813, 0.1202, 0.7813, 0.1202, 0.7953, 0.2398, 0.7849, 0.2027, 0.7849, 0.2027, 0.7556, 0.2398, 0.7556, 0.8305, 0.2074, 0.8124, 0.2057, 0.8124, 0.1503, 0.8305, 0.1521, 0.3673, 0.1241, 0.3676, 0.1638, 0.3116, 0.1638, 0.3113, 0.1242, 0.08101, 0.752, 0.104, 0.752, 0.104, 0.7813, 0.08101, 0.7813, 0.04174, 0.7388, 0.08101, 0.752, 0.08101, 0.7813, 0.04174, 0.7945, 0.104, 0.752, 0.1202, 0.752, 0.1202, 0.7813, 0.104, 0.7813, 0.4093, 0.84, 0.4093, 0.8535, 0.3724, 0.8535, 0.3724, 0.84, 0.2398, 0.741, 0.2398, 0.7556, 0.2027, 0.7556, 0.2027, 0.741, 0.1202, 0.752, 0.1309, 0.7555, 0.1309, 0.7778, 0.1202, 0.7813, 0.2704, 0.7849, 0.2532, 0.7849, 0.2532, 0.7556, 0.2704, 0.7556, 0.1309, 0.7778, 0.1202, 0.7953, 0.1202, 0.7813, 0.3306, 0.805, 0.3306, 0.7492, 0.3506, 0.7492, 0.3506, 0.805, 0.2027, 0.7849, 0.1722, 0.7849, 0.1722, 0.7556, 0.2027, 0.7556, 0.8099, 0.7426, 0.883, 0.734, 0.883, 0.7804, 0.8099, 0.7719, 0.379, 0.805, 0.3763, 0.8273, 0.3479, 0.8273, 0.3506, 0.805, 0.3724, 0.84, 0.3724, 0.8535, 0.345, 0.8535, 0.345, 0.84, 0.4364, 0.1232, 0.4364, 0.008407, 0.4686, 0.02203, 0.4642, 0.1232, 0.2027, 0.741, 0.2027, 0.7556, 0.1722, 0.7556, 0.1722, 0.741, 0.2398, 0.694, 0.2398, 0.741, 0.2027, 0.741, 0.2027, 0.694, 0.1722, 0.7849, 0.1588, 0.7849, 0.1588, 0.7556, 0.1722, 0.7556, 0.3991, 0.1232, 0.3991, 0.008448, 0.4364, 0.008407, 0.4364, 0.1232, 0.8942, 0.7308, 0.9016, 0.7293, 0.9016, 0.7851, 0.8942, 0.7837, 0.3506, 0.805, 0.3479, 0.8273, 0.3288, 0.8273, 0.3306, 0.805, 0.345, 0.84, 0.345, 0.8535, 0.3268, 0.8535, 0.3268, 0.84, 0.4642, 0.1232, 0.4686, 0.02203, 0.4833, 0.03315, 0.4826, 0.1231, 0.1722, 0.741, 0.1722, 0.7556, 0.1588, 0.7556, 0.1588, 0.741, 0.3506, 0.805, 0.3506, 0.7492, 0.379, 0.7492, 0.379, 0.805, 0.4649, 0.7385, 0.4897, 0.7381, 0.4897, 0.766, 0.4703, 0.7664, 0.2027, 0.694, 0.2027, 0.741, 0.1722, 0.741, 0.1722, 0.694, 0.883, 0.7804, 0.883, 0.734, 0.8942, 0.7308, 0.8942, 0.7837, 0.3188, 0.8259, 0.3205, 0.805, 0.3306, 0.805, 0.3288, 0.8273, 0.4826, 0.1231, 0.4833, 0.03315, 0.4907, 0.03878, 0.492, 0.1231, 0.1588, 0.741, 0.1588, 0.7556, 0.1521, 0.7556, 0.1521, 0.741, 0.1588, 0.7849, 0.1521, 0.7849, 0.1521, 0.7556, 0.1588, 0.7556, 0.4703, 0.7664, 0.4897, 0.766, 0.4897, 0.7844, 0.4761, 0.7848, 0.1722, 0.694, 0.1722, 0.741, 0.1588, 0.741, 0.1588, 0.694, 0.7901, 0.2389, 0.7901, 0.2239, 0.8124, 0.2239, 0.8124, 0.2389, 0.2532, 0.7849, 0.2398, 0.7849, 0.2398, 0.7556, 0.2532, 0.7556, 0.3205, 0.805, 0.3205, 0.7492, 0.3306, 0.7492, 0.3306, 0.805, 0.7984, 0.8335, 0.7984, 0.7865, 0.8099, 0.7865, 0.8099, 0.8335, 0.7984, 0.7426, 0.8099, 0.7426, 0.8099, 0.7719, 0.7984, 0.7719, 0.1588, 0.694, 0.1588, 0.741, 0.1521, 0.741, 0.1521, 0.694, 0.883, 0.8335, 0.8099, 0.8335, 0.8099, 0.7865, 0.883, 0.8201, 0.8099, 0.7865, 0.8099, 0.7719, 0.883, 0.7804, 0.883, 0.8049, 0.8576, 0.2833, 0.8576, 0.6112, 0.852, 0.6112, 0.852, 0.2833, 0.492, 0.1231, 0.4907, 0.03878, 0.4982, 0.04998, 0.4982, 0.1231, 0.3268, 0.84, 0.3268, 0.8535, 0.3175, 0.8535, 0.3171, 0.84, 0.3171, 0.84, 0.3175, 0.8535, 0.3113, 0.8535, 0.3113, 0.84, 0.7984, 0.7865, 0.7984, 0.7719, 0.8099, 0.7719, 0.8099, 0.7865, 0.3188, 0.8259, 0.3138, 0.8253, 0.3148, 0.8036, 0.3205, 0.805, 0.883, 0.8049, 0.883, 0.7804, 0.8942, 0.7837, 0.8881, 0.8054, 0.883, 0.8201, 0.883, 0.8049, 0.8881, 0.8054, 0.3288, 0.8273, 0.3268, 0.84, 0.3171, 0.84, 0.3188, 0.8259, 0.3138, 0.8253, 0.3188, 0.8259, 0.3171, 0.84, 0.3113, 0.84, 0.7903, 0.8312, 0.7903, 0.8863, 0.785, 0.8866, 0.785, 0.8316, 0.6837, 0.1864, 0.6837, 0.2421, 0.6784, 0.242, 0.6784, 0.1864, 0.6784, 0.1864, 0.6784, 0.242, 0.6732, 0.2421, 0.6732, 0.1864, 0.7532, 0.6779, 0.7532, 0.6225, 0.7584, 0.6223, 0.7584, 0.6777, 0.7584, 0.6777, 0.7584, 0.6223, 0.7637, 0.6225, 0.7637, 0.6779, 0.7363, 0.6726, 0.7363, 0.6169, 0.7414, 0.617, 0.7414, 0.6727, 0.7414, 0.6727, 0.7414, 0.617, 0.7468, 0.6169, 0.7468, 0.6726, 0.7955, 0.8316, 0.7955, 0.8866, 0.7903, 0.8863, 0.7903, 0.8312, 0.6829, 0.2559, 0.6772, 0.2559, 0.6781, 0.2538, 0.682, 0.2538, 0.6829, 0.2421, 0.6869, 0.2462, 0.6848, 0.247, 0.682, 0.2443, 0.6732, 0.2519, 0.6732, 0.2462, 0.6753, 0.247, 0.6753, 0.251, 0.687, 0.2519, 0.6829, 0.2559, 0.682, 0.2538, 0.6848, 0.251, 0.6772, 0.2421, 0.6829, 0.2421, 0.682, 0.2443, 0.6781, 0.2443, 0.6772, 0.2559, 0.6732, 0.2519, 0.6753, 0.251, 0.6781, 0.2538, 0.6869, 0.2462, 0.687, 0.2519, 0.6848, 0.251, 0.6848, 0.247, 0.6732, 0.2462, 0.6772, 0.2421, 0.6781, 0.2443, 0.6753, 0.247, 0.1259, 0.8777, 0.1222, 0.8779, 0.1222, 0.8581, 0.1259, 0.8579, 0.8802, 0.6398, 0.8837, 0.6409, 0.8779, 0.66, 0.8744, 0.6589, 0.8709, 0.6758, 0.8674, 0.6769, 0.8616, 0.6579, 0.8651, 0.6568, 0.1295, 0.8779, 0.1259, 0.8777, 0.1259, 0.8579, 0.1295, 0.8581, 0.8767, 0.6388, 0.8802, 0.6398, 0.8744, 0.6589, 0.871, 0.6579, 0.6211, 0.2273, 0.6248, 0.227, 0.6248, 0.2467, 0.6211, 0.247, 0.6248, 0.227, 0.6284, 0.2273, 0.6284, 0.247, 0.6248, 0.2467, 0.8674, 0.6769, 0.864, 0.6779, 0.8582, 0.6589, 0.8616, 0.6579, 0.6248, 0.2467, 0.6284, 0.247, 0.6286, 0.2502, 0.6247, 0.2492, 0.8616, 0.6579, 0.8582, 0.6589, 0.8581, 0.6516, 0.862, 0.6523, 0.1259, 0.8579, 0.1222, 0.8581, 0.1218, 0.8514, 0.1257, 0.8505, 0.8744, 0.6589, 0.8779, 0.66, 0.8787, 0.6639, 0.8748, 0.6645, 0.8651, 0.6568, 0.8616, 0.6579, 0.862, 0.6523, 0.8659, 0.6528, 0.1295, 0.8581, 0.1259, 0.8579, 0.1257, 0.8505, 0.1297, 0.8514, 0.871, 0.6579, 0.8744, 0.6589, 0.8748, 0.6645, 0.8709, 0.6651, 0.6211, 0.247, 0.6248, 0.2467, 0.6247, 0.2492, 0.6207, 0.2502, 0.1297, 0.8514, 0.1257, 0.8505, 0.1257, 0.843, 0.1303, 0.8447, 0.8709, 0.6651, 0.8748, 0.6645, 0.8776, 0.6705, 0.8744, 0.6738, 0.6623, 0.6708, 0.661, 0.6748, 0.6581, 0.6748, 0.6587, 0.6702, 0.661, 0.6748, 0.6623, 0.6787, 0.6587, 0.6794, 0.6581, 0.6748, 0.862, 0.6523, 0.8581, 0.6516, 0.8616, 0.6429, 0.8648, 0.6463, 0.1257, 0.8505, 0.1218, 0.8514, 0.1212, 0.8447, 0.1257, 0.843, 0.8748, 0.6645, 0.8787, 0.6639, 0.8809, 0.6673, 0.8776, 0.6705, 0.8659, 0.6528, 0.862, 0.6523, 0.8648, 0.6463, 0.8681, 0.6494, 0.8681, 0.6494, 0.8648, 0.6463, 0.8689, 0.6436, 0.8709, 0.6482, 0.6492, 0.6794, 0.6483, 0.6748, 0.6555, 0.6748, 0.6557, 0.6799, 0.8744, 0.6738, 0.8776, 0.6705, 0.8817, 0.6731, 0.8798, 0.6779, 0.6587, 0.6702, 0.6581, 0.6748, 0.6559, 0.6748, 0.6557, 0.6697, 0.6581, 0.6748, 0.6587, 0.6794, 0.6557, 0.6799, 0.6559, 0.6748, 0.8648, 0.6463, 0.8616, 0.6429, 0.8671, 0.6388, 0.8689, 0.6436, 0.6483, 0.6748, 0.6492, 0.6702, 0.6557, 0.6697, 0.6555, 0.6748, 0.8776, 0.6705, 0.8809, 0.6673, 0.8837, 0.6685, 0.8817, 0.6731, 0.6963, 0.2554, 0.6908, 0.2554, 0.6923, 0.2524, 0.6953, 0.2524, 0.687, 0.2515, 0.687, 0.246, 0.6901, 0.2472, 0.6901, 0.2502, 0.6908, 0.2421, 0.6963, 0.2421, 0.6953, 0.245, 0.6923, 0.245, 0.7002, 0.2515, 0.6963, 0.2554, 0.6953, 0.2524, 0.6974, 0.2502, 0.6908, 0.2554, 0.687, 0.2515, 0.6901, 0.2502, 0.6923, 0.2524, 0.687, 0.246, 0.6908, 0.2421, 0.6923, 0.245, 0.6901, 0.2472, 0.6963, 0.2421, 0.7002, 0.246, 0.6974, 0.2472, 0.6953, 0.245, 0.7002, 0.246, 0.7002, 0.2515, 0.6974, 0.2502, 0.6974, 0.2472, 0.6923, 0.245, 0.6938, 0.2487, 0.6901, 0.2502, 0.6901, 0.2472, 0.6923, 0.2524, 0.6901, 0.2502, 0.6938, 0.2487, 0.6953, 0.2524, 0.6953, 0.2524, 0.6938, 0.2487, 0.6974, 0.2472, 0.6974, 0.2502, 0.6974, 0.2472, 0.6938, 0.2487, 0.6923, 0.245, 0.6953, 0.245, 0.9058, 0.8703, 0.8521, 0.8703, 0.8521, 0.8335, 0.9058, 0.8335, 0.5859, 0.8312, 0.6396, 0.8312, 0.6396, 0.8652, 0.5859, 0.8652, 0.5859, 0.8652, 0.6396, 0.8652, 0.6396, 0.9054, 0.5859, 0.9054, 0.5859, 0.9054, 0.6396, 0.9054, 0.6396, 0.9412, 0.5859, 0.9412, 0.1074, 0.9518, 0.05372, 0.9518, 0.05372, 0.9203, 0.1074, 0.9203, 0.1074, 0.9203, 0.05372, 0.9203, 0.05372, 0.8805, 0.1074, 0.8805, 0.1074, 0.8805, 0.05372, 0.8805, 0.05372, 0.843, 0.1074, 0.843, 0.3651, 0.9608, 0.3113, 0.9608, 0.3113, 0.9312, 0.3651, 0.9312, 0.3651, 0.9312, 0.3113, 0.9312, 0.3113, 0.8919, 0.3651, 0.8919, 0.3651, 0.8919, 0.3113, 0.8919, 0.3113, 0.8535, 0.3651, 0.8535, 0.9058, 0.943, 0.8521, 0.943, 0.8521, 0.9104, 0.9058, 0.9104, 0.9058, 0.9104, 0.8521, 0.9104, 0.8521, 0.8703, 0.9058, 0.8703, 0.5934, 0.6809, 0.5798, 0.7318, 0.5668, 0.7318, 0.5532, 0.6809, 0.5934, 0.8312, 0.5798, 0.7803, 0.5911, 0.7738, 0.6282, 0.8111, 0.7109, 0.02642, 0.7277, 0.04301, 0.7159, 0.06337, 0.6931, 0.05731, 0.7773, 0.1417, 0.7715, 0.119, 0.7918, 0.1073, 0.8082, 0.1239, 0.7773, 0.008594, 0.7715, 0.03125, 0.748, 0.03125, 0.7417, 0.008589, 0.5183, 0.701, 0.5556, 0.7383, 0.5491, 0.7496, 0.4982, 0.7359, 0.5976, 0.7626, 0.5976, 0.7495, 0.6483, 0.7359, 0.6483, 0.7762, 0.7109, 0.1239, 0.7277, 0.1073, 0.748, 0.119, 0.7417, 0.1417, 0.826, 0.05733, 0.8036, 0.06339, 0.7918, 0.04301, 0.8082, 0.02643, 0.5491, 0.7626, 0.5556, 0.7738, 0.5183, 0.8111, 0.4982, 0.7762, 0.6282, 0.701, 0.5911, 0.7383, 0.5798, 0.7318, 0.5934, 0.6809, 0.5532, 0.8312, 0.5668, 0.7803, 0.5798, 0.7803, 0.5934, 0.8312, 0.6282, 0.8111, 0.5911, 0.7738, 0.5976, 0.7626, 0.6483, 0.7762, 0.5532, 0.6809, 0.5668, 0.7318, 0.5556, 0.7383, 0.5183, 0.701, 0.8143, 0.1302, 0.8082, 0.1239, 0.826, 0.093, 0.8344, 0.09532, 0.6843, 0.05502, 0.6931, 0.05731, 0.6931, 0.09298, 0.6843, 0.0953, 0.4725, 0.6758, 0.4293, 0.7008, 0.4079, 0.6207, 0.414, 0.6172, 0.6344, 0.5306, 0.5924, 0.5306, 0.5924, 0.2572, 0.6344, 0.2572, 0.6344, 0.2572, 0.6712, 0.2572, 0.6712, 0.5306, 0.6344, 0.5306, 0.8344, 0.05504, 0.826, 0.05733, 0.8082, 0.02643, 0.8143, 0.02015, 0.7044, 0.1302, 0.7109, 0.1239, 0.7417, 0.1417, 0.7392, 0.1503, 0.04037, 0.417, 0.09, 0.417, 0.09, 0.6903, 0.04037, 0.6903, 0.5425, 0.5306, 0.4982, 0.5306, 0.4982, 0.2572, 0.5425, 0.2572, 0.7794, 5.154e-06, 0.7773, 0.008594, 0.7417, 0.008589, 0.7392, 0.0, 0.7794, 0.1503, 0.7773, 0.1417, 0.8082, 0.1239, 0.8143, 0.1302, 0.7044, 0.02014, 0.7109, 0.02642, 0.6931, 0.05731, 0.6843, 0.05502, 0.1745, 0.417, 0.2239, 0.417, 0.2239, 0.6903, 0.1745, 0.6903, 0.6712, 0.2572, 0.7199, 0.2572, 0.7199, 0.5306, 0.6712, 0.5306, 0.8344, 0.09532, 0.826, 0.093, 0.826, 0.05733, 0.8344, 0.05504, 0.6843, 0.0953, 0.6931, 0.09298, 0.7109, 0.1239, 0.7044, 0.1302, 0.6483, 0.7359, 0.5976, 0.7495, 0.5911, 0.7383, 0.6282, 0.701, 0.4982, 0.7359, 0.5491, 0.7496, 0.5491, 0.7626, 0.4982, 0.7762, 0.8143, 0.02015, 0.8082, 0.02643, 0.7773, 0.008594, 0.7794, 5.154e-06, 0.7392, 0.1503, 0.7417, 0.1417, 0.7773, 0.1417, 0.7794, 0.1503, 0.7392, 0.0, 0.7417, 0.008589, 0.7109, 0.02642, 0.7044, 0.02014, 0.7163, 0.6169, 0.7363, 0.6169, 0.7363, 0.6384, 0.7163, 0.6384, 0.8943, 0.2081, 0.8743, 0.2081, 0.8743, 0.1908, 0.8943, 0.1908, 0.6333, 0.2072, 0.6532, 0.2072, 0.6532, 0.2307, 0.6333, 0.2307, 0.8943, 0.2535, 0.8743, 0.2535, 0.8743, 0.231, 0.8943, 0.231, 0.8543, 0.2083, 0.8344, 0.2083, 0.8344, 0.19, 0.8543, 0.19, 0.7163, 0.6384, 0.7363, 0.6384, 0.7363, 0.6618, 0.7163, 0.6618, 0.1356, 0.417, 0.1745, 0.417, 0.1745, 0.6903, 0.1356, 0.6903, 0.826, 0.093, 0.8036, 0.08691, 0.8036, 0.06339, 0.826, 0.05733, 0.6931, 0.09298, 0.7159, 0.0869, 0.7277, 0.1073, 0.7109, 0.1239, 0.7199, 0.2572, 0.7675, 0.2572, 0.7675, 0.5306, 0.7199, 0.5306, 0.0, 0.417, 0.04037, 0.417, 0.04037, 0.6903, 6.529e-08, 0.6903, 0.8082, 0.02643, 0.7918, 0.04301, 0.7715, 0.03125, 0.7773, 0.008594, 0.7417, 0.1417, 0.748, 0.119, 0.7715, 0.119, 0.7773, 0.1417, 0.7417, 0.008589, 0.748, 0.03125, 0.7277, 0.04301, 0.7109, 0.02642, 0.2239, 0.417, 0.2704, 0.417, 0.2704, 0.6903, 0.2239, 0.6903, 0.09, 0.417, 0.1356, 0.417, 0.1356, 0.6903, 0.09, 0.6903, 0.8082, 0.1239, 0.7918, 0.1073, 0.8036, 0.08691, 0.826, 0.093, 0.6931, 0.05731, 0.7159, 0.06337, 0.7159, 0.0869, 0.6931, 0.09298, 0.5303, 0.8312, 0.5396, 0.866, 0.5354, 0.8684, 0.51, 0.843, 0.5303, 0.919, 0.5396, 0.8842, 0.5445, 0.8842, 0.5538, 0.919, 0.5741, 0.843, 0.5487, 0.8684, 0.5445, 0.866, 0.5538, 0.8312, 0.4982, 0.8869, 0.5329, 0.8776, 0.5354, 0.8818, 0.51, 0.9072, 0.5859, 0.8869, 0.5512, 0.8776, 0.5512, 0.8727, 0.5859, 0.8633, 0.8543, 0.2316, 0.8344, 0.2316, 0.8344, 0.2083, 0.8543, 0.2083, 0.7163, 0.6618, 0.7363, 0.6618, 0.7363, 0.6808, 0.7163, 0.6808, 0.6333, 0.1864, 0.6532, 0.1864, 0.6532, 0.2072, 0.6333, 0.2072, 0.8943, 0.231, 0.8743, 0.231, 0.8743, 0.2081, 0.8943, 0.2081, 0.6333, 0.2307, 0.6532, 0.2307, 0.6532, 0.2506, 0.6333, 0.2506, 0.8543, 0.2535, 0.8344, 0.2535, 0.8344, 0.2316, 0.8543, 0.2316, 0.5354, 0.8684, 0.539, 0.8719, 0.5378, 0.8739, 0.5329, 0.8727, 0.5445, 0.8842, 0.5434, 0.8795, 0.5454, 0.8783, 0.5487, 0.8818, 0.5445, 0.866, 0.5434, 0.8707, 0.541, 0.8707, 0.5396, 0.866, 0.5354, 0.8818, 0.539, 0.8783, 0.541, 0.8795, 0.5396, 0.8842, 0.5512, 0.8727, 0.5466, 0.8739, 0.5454, 0.8719, 0.5487, 0.8684, 0.5329, 0.8727, 0.5378, 0.8739, 0.5378, 0.8763, 0.5329, 0.8776, 0.5487, 0.8818, 0.5454, 0.8783, 0.5466, 0.8763, 0.5512, 0.8776, 0.5741, 0.9072, 0.5487, 0.8818, 0.5512, 0.8776, 0.5859, 0.8869, 0.4982, 0.8633, 0.5329, 0.8727, 0.5329, 0.8776, 0.4982, 0.8869, 0.5859, 0.8633, 0.5512, 0.8727, 0.5487, 0.8684, 0.5741, 0.843, 0.51, 0.9072, 0.5354, 0.8818, 0.5396, 0.8842, 0.5303, 0.919, 0.5538, 0.8312, 0.5445, 0.866, 0.5396, 0.866, 0.5303, 0.8312, 0.5538, 0.919, 0.5445, 0.8842, 0.5487, 0.8818, 0.5741, 0.9072, 0.51, 0.843, 0.5354, 0.8684, 0.5329, 0.8727, 0.4982, 0.8633, 0.5434, 0.8707, 0.5454, 0.8719, 0.5466, 0.8739, 0.5422, 0.8751, 0.5454, 0.8783, 0.5434, 0.8795, 0.541, 0.8795, 0.5422, 0.8751, 0.5378, 0.8763, 0.5378, 0.8739, 0.539, 0.8719, 0.5422, 0.8751, 0.5512, 0.8776, 0.5466, 0.8763, 0.5466, 0.8739, 0.5512, 0.8727, 0.5329, 0.8776, 0.5378, 0.8763, 0.539, 0.8783, 0.5354, 0.8818, 0.5487, 0.8684, 0.5454, 0.8719, 0.5434, 0.8707, 0.5445, 0.866, 0.5396, 0.8842, 0.541, 0.8795, 0.5434, 0.8795, 0.5445, 0.8842, 0.5396, 0.866, 0.541, 0.8707, 0.539, 0.8719, 0.5354, 0.8684, 0.541, 0.8795, 0.539, 0.8783, 0.5378, 0.8763, 0.5422, 0.8751, 0.5466, 0.8763, 0.5454, 0.8783, 0.5422, 0.8751, 0.5466, 0.8739, 0.539, 0.8719, 0.541, 0.8707, 0.5434, 0.8707, 0.5422, 0.8751, 0.5308, 0.2544, 0.5308, 0.1864, 0.5633, 0.1864, 0.5633, 0.2544, 0.7163, 0.6697, 0.6483, 0.6697, 0.6483, 0.6263, 0.7163, 0.6263, 0.7163, 0.6263, 0.6483, 0.6263, 0.6483, 0.5754, 0.7163, 0.5754, 0.7163, 0.5754, 0.6483, 0.5754, 0.6483, 0.5306, 0.7163, 0.5306, 0.7163, 0.6169, 0.7163, 0.5489, 0.7532, 0.5306, 0.7532, 0.6169, 0.89, 0.0, 0.8889, 0.01475, 0.8615, 0.038, 0.8555, 0.02604, 0.8351, 0.07047, 0.8475, 0.07364, 0.8468, 0.1187, 0.8344, 0.1214, 0.8534, 0.1651, 0.8637, 0.1574, 0.89, 0.1756, 0.8872, 0.19, 0.8555, 0.02604, 0.8615, 0.038, 0.8475, 0.07364, 0.8351, 0.07047, 0.8344, 0.1214, 0.8468, 0.1187, 0.8637, 0.1574, 0.8534, 0.1651, 0.1521, 0.6903, 0.1521, 0.7821, 0.1379, 0.7767, 0.1379, 0.6903, 0.1458, 0.9194, 0.1354, 0.92, 0.1321, 0.852, 0.1458, 0.846, 0.5183, 0.8111, 0.5556, 0.7738, 0.5668, 0.7803, 0.5532, 0.8312, 0.4974, 0.6326, 0.4725, 0.6758, 0.414, 0.6172, 0.4175, 0.6111, 0.4974, 0.5827, 0.4974, 0.6326, 0.4175, 0.6111, 0.4175, 0.6041, 0.3114, 0.6326, 0.3113, 0.5827, 0.3913, 0.6041, 0.3913, 0.6111, 0.4725, 0.5394, 0.4974, 0.5827, 0.4175, 0.6041, 0.414, 0.598, 0.3794, 0.5144, 0.4293, 0.5144, 0.4079, 0.5945, 0.4009, 0.5945, 0.4293, 0.7008, 0.3795, 0.7008, 0.4009, 0.6207, 0.4079, 0.6207, 0.4293, 0.5144, 0.4725, 0.5394, 0.414, 0.598, 0.4079, 0.5945, 0.3363, 0.6758, 0.3114, 0.6326, 0.3913, 0.6111, 0.3948, 0.6172, 0.3113, 0.5827, 0.3363, 0.5394, 0.3948, 0.598, 0.3913, 0.6041, 0.3795, 0.7008, 0.3363, 0.6758, 0.3948, 0.6172, 0.4009, 0.6207, 0.3363, 0.5394, 0.3794, 0.5144, 0.4009, 0.5945, 0.3948, 0.598, 0.8259, 0.6491, 0.8327, 0.6491, 0.8327, 0.6779, 0.8259, 0.6779, 0.7828, 0.6491, 0.7882, 0.6491, 0.7882, 0.6779, 0.7828, 0.6779, 0.7952, 0.6491, 0.8017, 0.6491, 0.8017, 0.6779, 0.7952, 0.6779, 0.8327, 0.6491, 0.8394, 0.6491, 0.8394, 0.6779, 0.8327, 0.6779, 0.5887, 0.2558, 0.5825, 0.2558, 0.5825, 0.227, 0.5887, 0.227, 0.6143, 0.227, 0.6207, 0.227, 0.6207, 0.2558, 0.6143, 0.2558, 0.6016, 0.227, 0.6073, 0.227, 0.6073, 0.2558, 0.6016, 0.2558, 0.5957, 0.2558, 0.5887, 0.2558, 0.5887, 0.227, 0.5957, 0.227, 0.6016, 0.2558, 0.5957, 0.2558, 0.5957, 0.227, 0.6016, 0.227, 0.7882, 0.6491, 0.7952, 0.6491, 0.7952, 0.6779, 0.7882, 0.6779, 0.6073, 0.227, 0.6143, 0.227, 0.6143, 0.2558, 0.6073, 0.2558, 0.8207, 0.6491, 0.8259, 0.6491, 0.8259, 0.6779, 0.8207, 0.6779, 0.928, 0.9095, 0.928, 0.6511, 0.9624, 0.6511, 0.9624, 0.9094, 0.9624, 0.9094, 0.9622, 0.924, 0.9277, 0.924, 0.928, 0.9095, 0.5633, 0.227, 0.564, 0.2144, 0.5983, 0.2139, 0.5976, 0.2265, 0.564, 0.2144, 0.564, 0.1868, 0.5983, 0.1864, 0.5983, 0.2139, 0.928, 0.6511, 0.9277, 0.6352, 0.9621, 0.6352, 0.9624, 0.6511, 0.2704, 0.8215, 0.2721, 0.8058, 0.3062, 0.8058, 0.3044, 0.8215, 0.01001, 0.3946, 7.122e-08, 0.3951, 0.0, 0.02193, 0.01001, 0.02241, 0.9277, 0.6352, 0.928, 0.6511, 0.9206, 0.6591, 0.9203, 0.6445, 0.928, 0.9095, 0.9277, 0.924, 0.9204, 0.9146, 0.9206, 0.9013, 0.0, 0.02193, 0.01095, 0.006263, 0.02001, 0.008105, 0.01001, 0.02241, 0.2995, 0.004349, 0.3077, 0.01697, 0.2973, 0.01788, 0.2897, 0.006357, 0.03163, 0.3933, 0.01001, 0.3946, 0.01001, 0.02241, 0.03163, 0.02369, 0.928, 0.6511, 0.928, 0.9095, 0.9206, 0.9013, 0.9206, 0.6591, 0.3077, 0.01697, 0.3113, 0.04452, 0.3006, 0.04452, 0.2973, 0.01788, 0.01001, 0.02241, 0.02001, 0.008105, 0.03961, 0.01228, 0.03163, 0.02369, 0.2897, 0.006357, 0.2973, 0.01788, 0.2755, 0.02008, 0.2694, 0.01089, 0.9206, 0.6591, 0.9206, 0.9013, 0.9134, 0.8838, 0.9134, 0.6759, 0.05479, 0.3891, 0.03163, 0.3933, 0.03163, 0.02369, 0.05479, 0.02792, 0.02001, 0.008105, 0.03429, 2.375e-08, 0.051, 0.005816, 0.03961, 0.01228, 0.2973, 0.01788, 0.3006, 0.04452, 0.2781, 0.04452, 0.2755, 0.02008, 0.2763, 0.0, 0.2897, 0.006357, 0.2694, 0.01089, 0.2587, 0.005815, 0.051, 0.005816, 0.2587, 0.005815, 0.1298, 0.01478, 0.06903, 0.01478, 0.9207, 0.2682, 0.9593, 0.2656, 0.9593, 0.6268, 0.9207, 0.6242, 0.03961, 0.01228, 0.051, 0.005816, 0.06903, 0.01478, 0.06065, 0.01954, 0.96, 0.0, 0.96, 0.1688, 0.9527, 0.1687, 0.9527, 0.01045, 0.2587, 0.005815, 0.2694, 0.01089, 0.1377, 0.01851, 0.1298, 0.01478, 0.03163, 0.02369, 0.03961, 0.01228, 0.06065, 0.01954, 0.05479, 0.02792, 0.9527, 0.01045, 0.9527, 0.1687, 0.9457, 0.1687, 0.9457, 0.03268, 0.2694, 0.01089, 0.2755, 0.02008, 0.1421, 0.02527, 0.1377, 0.01851, 0.9944, 3.542e-05, 0.9944, 0.1688, 0.96, 0.1688, 0.96, 0.0, 0.2755, 0.02008, 0.2781, 0.04452, 0.1421, 0.04452, 0.1421, 0.02527, 0.4982, 0.9876, 0.4982, 0.9268, 0.5363, 0.9387, 0.5363, 0.9837, 0.914, 0.2691, 0.9207, 0.2682, 0.9207, 0.6242, 0.914, 0.6233, 0.4984, 0.9962, 0.4982, 0.9876, 0.5363, 0.9837, 0.5364, 0.99, 0.4982, 0.9268, 0.4984, 0.919, 0.5364, 0.9329, 0.5363, 0.9387, 0.816, 0.6305, 0.816, 0.6112, 0.852, 0.6112, 0.852, 0.6272, 0.9593, 0.6268, 0.9584, 0.6352, 0.92, 0.6304, 0.9207, 0.6242, 0.8155, 0.6372, 0.816, 0.6305, 0.852, 0.6272, 0.8516, 0.6322, 0.8516, 0.6322, 0.852, 0.6272, 0.8576, 0.626, 0.8573, 0.6303, 0.5363, 0.9837, 0.5363, 0.9387, 0.5424, 0.9419, 0.5424, 0.9808, 0.8716, 0.6153, 0.8576, 0.6198, 0.8576, 0.2656, 0.8716, 0.2701, 0.5364, 0.99, 0.5363, 0.9837, 0.5424, 0.9808, 0.5425, 0.9862, 0.5363, 0.9387, 0.5364, 0.9329, 0.5425, 0.9369, 0.5424, 0.9419, 0.852, 0.6272, 0.852, 0.6112, 0.8576, 0.6112, 0.8576, 0.626, 0.9207, 0.6242, 0.92, 0.6304, 0.9134, 0.6286, 0.914, 0.6233, 0.9134, 0.2639, 0.9134, 0.2787, 0.9034, 0.2787, 0.9034, 0.2691, 0.8576, 0.2656, 0.8613, 0.2603, 0.8737, 0.267, 0.8716, 0.2701, 0.9106, 0.2596, 0.9134, 0.2639, 0.9034, 0.2691, 0.9017, 0.2667, 0.5424, 0.9808, 0.5424, 0.9419, 0.5526, 0.9484, 0.5526, 0.9705, 0.8716, 0.6153, 0.8716, 0.2701, 0.9034, 0.2787, 0.9034, 0.6067, 0.8613, 0.2603, 0.8667, 0.2572, 0.8767, 0.2653, 0.8737, 0.267, 0.9055, 0.2572, 0.9106, 0.2596, 0.9017, 0.2667, 0.8989, 0.2653, 0.8989, 0.2653, 0.9017, 0.2667, 0.8737, 0.267, 0.8767, 0.2653, 0.8737, 0.267, 0.9017, 0.2667, 0.9034, 0.2691, 0.8716, 0.2701, 0.0, 0.6903, 0.03645, 0.6968, 0.02443, 0.7165, 0.0, 0.7037, 0.08101, 0.7093, 0.104, 0.7224, 0.104, 0.7373, 0.08101, 0.7373, 0.3997, 0.3095, 0.3993, 0.3545, 0.3852, 0.3526, 0.3857, 0.3055, 0.3991, 0.3912, 0.3991, 0.506, 0.385, 0.5113, 0.385, 0.391, 0.4007, 0.2695, 0.4002, 0.2861, 0.3861, 0.281, 0.3867, 0.2621, 0.3993, 0.3545, 0.3991, 0.3912, 0.385, 0.391, 0.3852, 0.3526, 0.4158, 0.7492, 0.379, 0.7492, 0.3763, 0.727, 0.4131, 0.727, 0.4002, 0.2861, 0.3997, 0.3095, 0.3857, 0.3055, 0.3861, 0.281, 0.2398, 0.8466, 0.2398, 0.7996, 0.2532, 0.7996, 0.2532, 0.8488, 0.03645, 0.6968, 0.08101, 0.7093, 0.08101, 0.7373, 0.02443, 0.7165, 0.104, 0.7224, 0.1202, 0.738, 0.104, 0.7373, 0.3861, 0.281, 0.3857, 0.3055, 0.368, 0.302, 0.3685, 0.2767, 0.3867, 0.2621, 0.3861, 0.281, 0.3685, 0.2767, 0.369, 0.2573, 0.385, 0.391, 0.385, 0.5113, 0.3673, 0.5144, 0.3673, 0.3903, 0.2532, 0.8488, 0.2532, 0.7996, 0.2704, 0.7996, 0.2704, 0.8502, 0.3857, 0.3055, 0.3852, 0.3526, 0.3676, 0.3507, 0.368, 0.302, 0.3852, 0.3526, 0.385, 0.391, 0.3673, 0.3903, 0.3676, 0.3507, 0.7722, 0.2256, 0.7901, 0.2239, 0.7901, 0.2389, 0.7726, 0.2406, 0.7901, 0.2057, 0.7901, 0.2239, 0.7722, 0.2256, 0.772, 0.2074, 0.3685, 0.2767, 0.3125, 0.2767, 0.3131, 0.2572, 0.369, 0.2573, 0.3673, 0.5144, 0.3113, 0.5144, 0.3113, 0.3903, 0.3673, 0.3903, 0.3676, 0.3507, 0.3116, 0.3506, 0.312, 0.302, 0.368, 0.302, 0.368, 0.302, 0.312, 0.302, 0.3125, 0.2767, 0.3685, 0.2767, 0.2532, 0.7996, 0.2398, 0.7996, 0.2398, 0.7849, 0.2532, 0.7849, 0.2704, 0.7996, 0.2532, 0.7996, 0.2532, 0.7849, 0.2704, 0.7849, 0.08101, 0.7373, 0.104, 0.7373, 0.104, 0.752, 0.08101, 0.752, 0.02443, 0.7165, 0.08101, 0.7373, 0.08101, 0.752, 0.04174, 0.7388, 0.4897, 0.7852, 0.4897, 0.8225, 0.4649, 0.8221, 0.4649, 0.7848, 0.104, 0.7373, 0.1202, 0.738, 0.1202, 0.752, 0.104, 0.752, 0.772, 0.2074, 0.772, 0.1521, 0.7901, 0.1503, 0.7901, 0.2057, 0.3673, 0.3903, 0.3113, 0.3903, 0.3116, 0.3506, 0.3676, 0.3507, 0.4093, 0.7142, 0.3724, 0.7142, 0.3724, 0.7008, 0.4093, 0.7008, 0.2398, 0.7996, 0.2027, 0.7996, 0.2027, 0.7849, 0.2398, 0.7849, 0.1309, 0.7555, 0.1202, 0.752, 0.1202, 0.738, 0.379, 0.7492, 0.3506, 0.7492, 0.3479, 0.727, 0.3763, 0.727, 0.3724, 0.7142, 0.345, 0.7142, 0.345, 0.7008, 0.3724, 0.7008, 0.4364, 0.3912, 0.4642, 0.3913, 0.4686, 0.4924, 0.4364, 0.506, 0.2027, 0.7996, 0.1722, 0.7996, 0.1722, 0.7849, 0.2027, 0.7849, 0.2398, 0.8466, 0.2027, 0.8466, 0.2027, 0.7996, 0.2398, 0.7996, 0.3991, 0.3912, 0.4364, 0.3912, 0.4364, 0.506, 0.3991, 0.506, 0.3506, 0.7492, 0.3306, 0.7492, 0.3288, 0.727, 0.3479, 0.727, 0.345, 0.7142, 0.3268, 0.7142, 0.3268, 0.7008, 0.345, 0.7008, 0.4642, 0.3913, 0.4826, 0.3913, 0.4833, 0.4813, 0.4686, 0.4924, 0.1722, 0.7996, 0.1588, 0.7996, 0.1588, 0.7849, 0.1722, 0.7849, 0.4897, 0.8225, 0.4843, 0.8504, 0.4649, 0.85, 0.4649, 0.8221, 0.2027, 0.8466, 0.1722, 0.8466, 0.1722, 0.7996, 0.2027, 0.7996, 0.3188, 0.7283, 0.3288, 0.727, 0.3306, 0.7492, 0.3205, 0.7492, 0.4826, 0.3913, 0.492, 0.3913, 0.4907, 0.4757, 0.4833, 0.4813, 0.1588, 0.7996, 0.1521, 0.7996, 0.1521, 0.7849, 0.1588, 0.7849, 0.4843, 0.8504, 0.4785, 0.8688, 0.4649, 0.8684, 0.4649, 0.85, 0.1722, 0.8466, 0.1588, 0.8466, 0.1588, 0.7996, 0.1722, 0.7996, 0.7984, 0.6809, 0.8099, 0.6809, 0.8099, 0.7279, 0.7984, 0.7279, 0.1588, 0.8466, 0.1521, 0.8466, 0.1521, 0.7996, 0.1588, 0.7996, 0.883, 0.6809, 0.883, 0.6943, 0.8099, 0.7279, 0.8099, 0.6809, 0.8099, 0.7279, 0.883, 0.7096, 0.883, 0.734, 0.8099, 0.7426, 0.9034, 0.6067, 0.9034, 0.2787, 0.9134, 0.2787, 0.9134, 0.6067, 0.492, 0.3913, 0.4982, 0.3913, 0.4982, 0.4645, 0.4907, 0.4757, 0.3268, 0.7142, 0.3171, 0.7142, 0.3175, 0.7008, 0.3268, 0.7008, 0.3171, 0.7142, 0.3113, 0.7142, 0.3113, 0.7008, 0.3175, 0.7008, 0.7984, 0.7279, 0.8099, 0.7279, 0.8099, 0.7426, 0.7984, 0.7426, 0.3188, 0.7283, 0.3205, 0.7492, 0.3148, 0.7507, 0.3138, 0.7289, 0.883, 0.7096, 0.8881, 0.709, 0.8942, 0.7308, 0.883, 0.734, 0.883, 0.6943, 0.8881, 0.709, 0.883, 0.7096, 0.3288, 0.727, 0.3188, 0.7283, 0.3171, 0.7142, 0.3268, 0.7142, 0.3138, 0.7289, 0.3113, 0.7142, 0.3171, 0.7142, 0.3188, 0.7283, 1.187e-08, 0.8798, 0.0, 0.843, 0.05372, 0.843, 0.05372, 0.8798, 0.8521, 0.8335, 0.8521, 0.8675, 0.7984, 0.8675, 0.7984, 0.8335, 0.8521, 0.8675, 0.8521, 0.9077, 0.7984, 0.9077, 0.7984, 0.8675, 0.8521, 0.9077, 0.8521, 0.9435, 0.7984, 0.9435, 0.7984, 0.9077, 0.1521, 0.959, 0.1521, 0.9276, 0.2058, 0.9276, 0.2058, 0.959, 0.1521, 0.9276, 0.1521, 0.8878, 0.2058, 0.8878, 0.2058, 0.9276, 0.1521, 0.8878, 0.1521, 0.8502, 0.2058, 0.8502, 0.2058, 0.8878, 0.2058, 0.9576, 0.2058, 0.928, 0.2595, 0.928, 0.2595, 0.9576, 0.2058, 0.928, 0.2058, 0.8887, 0.2595, 0.8887, 0.2595, 0.928, 0.2058, 0.8887, 0.2058, 0.8502, 0.2595, 0.8502, 0.2595, 0.8887, 0.0, 0.9524, 0.0, 0.9198, 0.05372, 0.9198, 0.05372, 0.9524, 0.0, 0.9198, 1.187e-08, 0.8798, 0.05372, 0.8798, 0.05372, 0.9198, 0.7032, 0.6809, 0.7435, 0.6809, 0.7298, 0.7318, 0.7168, 0.7318, 0.7033, 0.8312, 0.6684, 0.8111, 0.7055, 0.7738, 0.7168, 0.7803, 0.6217, 0.557, 0.6395, 0.5879, 0.6167, 0.5939, 0.605, 0.5736, 0.5553, 0.6723, 0.5244, 0.6544, 0.5408, 0.6378, 0.5611, 0.6496, 0.5553, 0.5391, 0.5909, 0.5391, 0.5846, 0.5618, 0.5611, 0.5618, 0.7783, 0.701, 0.7984, 0.7359, 0.7475, 0.7495, 0.741, 0.7383, 0.6991, 0.7626, 0.6483, 0.7762, 0.6483, 0.7359, 0.699, 0.7495, 0.6217, 0.6544, 0.5909, 0.6723, 0.5846, 0.6496, 0.605, 0.6378, 0.5066, 0.5879, 0.5244, 0.557, 0.5408, 0.5736, 0.5291, 0.5939, 0.7475, 0.7626, 0.7984, 0.7762, 0.7783, 0.8111, 0.741, 0.7738, 0.6684, 0.701, 0.7032, 0.6809, 0.7168, 0.7318, 0.7055, 0.7383, 0.7435, 0.8312, 0.7033, 0.8312, 0.7168, 0.7803, 0.7298, 0.7803, 0.6684, 0.8111, 0.6483, 0.7762, 0.6991, 0.7626, 0.7055, 0.7738, 0.7435, 0.6809, 0.7783, 0.701, 0.741, 0.7383, 0.7298, 0.7318, 0.5183, 0.6607, 0.4982, 0.6259, 0.5066, 0.6236, 0.5244, 0.6544, 0.6483, 0.5856, 0.6483, 0.6259, 0.6395, 0.6235, 0.6395, 0.5879, 0.5231, 0.1614, 0.5817, 0.1028, 0.5877, 0.1063, 0.5663, 0.1864, 0.4982, 0.5856, 0.5183, 0.5507, 0.5244, 0.557, 0.5066, 0.5879, 0.6282, 0.6607, 0.5934, 0.6809, 0.5909, 0.6723, 0.6217, 0.6544, 0.5532, 0.5306, 0.5934, 0.5306, 0.5909, 0.5391, 0.5553, 0.5391, 0.5532, 0.6809, 0.5183, 0.6607, 0.5244, 0.6544, 0.5553, 0.6723, 0.6282, 0.5507, 0.6483, 0.5856, 0.6395, 0.5879, 0.6217, 0.557, 0.4982, 0.6259, 0.4982, 0.5856, 0.5066, 0.5879, 0.5066, 0.6236, 0.6483, 0.6259, 0.6282, 0.6607, 0.6217, 0.6544, 0.6395, 0.6235, 0.6483, 0.7359, 0.6684, 0.701, 0.7055, 0.7383, 0.699, 0.7495, 0.7984, 0.7359, 0.7984, 0.7762, 0.7475, 0.7626, 0.7475, 0.7495, 0.5183, 0.5507, 0.5532, 0.5306, 0.5553, 0.5391, 0.5244, 0.557, 0.5934, 0.6809, 0.5532, 0.6809, 0.5553, 0.6723, 0.5909, 0.6723, 0.5934, 0.5306, 0.6282, 0.5507, 0.6217, 0.557, 0.5909, 0.5391, 0.1321, 0.846, 0.1321, 0.8245, 0.1521, 0.8245, 0.1521, 0.846, 0.7651, 0.8485, 0.7651, 0.8312, 0.785, 0.8312, 0.785, 0.8485, 0.6732, 0.2072, 0.6732, 0.2307, 0.6532, 0.2307, 0.6532, 0.2072, 0.7651, 0.8939, 0.7651, 0.8715, 0.785, 0.8715, 0.785, 0.8939, 0.8543, 0.2083, 0.8543, 0.19, 0.8743, 0.19, 0.8743, 0.2083, 0.1321, 0.8245, 0.1321, 0.8011, 0.1521, 0.8011, 0.1521, 0.8245, 0.5066, 0.6236, 0.5066, 0.5879, 0.5291, 0.5939, 0.5291, 0.6175, 0.6395, 0.6235, 0.6217, 0.6544, 0.605, 0.6378, 0.6167, 0.6175, 0.5244, 0.557, 0.5553, 0.5391, 0.5611, 0.5618, 0.5408, 0.5736, 0.5909, 0.6723, 0.5553, 0.6723, 0.5611, 0.6496, 0.5846, 0.6496, 0.5909, 0.5391, 0.6217, 0.557, 0.605, 0.5736, 0.5846, 0.5618, 0.5244, 0.6544, 0.5066, 0.6236, 0.5291, 0.6175, 0.5408, 0.6378, 0.6395, 0.5879, 0.6395, 0.6235, 0.6167, 0.6175, 0.6167, 0.5939, 0.7164, 0.2381, 0.696, 0.2264, 0.7214, 0.2009, 0.7257, 0.2034, 0.7164, 0.1503, 0.7399, 0.1503, 0.7306, 0.1851, 0.7257, 0.1851, 0.7602, 0.2264, 0.7399, 0.2381, 0.7306, 0.2034, 0.7348, 0.2009, 0.6843, 0.1825, 0.696, 0.1621, 0.7215, 0.1875, 0.719, 0.1918, 0.772, 0.1825, 0.7719, 0.206, 0.7372, 0.1967, 0.7372, 0.1918, 0.8543, 0.2316, 0.8543, 0.2083, 0.8743, 0.2083, 0.8743, 0.2316, 0.1321, 0.8011, 0.1321, 0.7821, 0.1521, 0.7821, 0.1521, 0.8011, 0.6732, 0.1864, 0.6732, 0.2072, 0.6532, 0.2072, 0.6532, 0.1864, 0.7651, 0.8715, 0.7651, 0.8485, 0.785, 0.8485, 0.785, 0.8715, 0.6732, 0.2307, 0.6732, 0.2506, 0.6532, 0.2506, 0.6532, 0.2307, 0.8543, 0.2535, 0.8543, 0.2316, 0.8743, 0.2316, 0.8743, 0.2535, 0.7214, 0.2009, 0.719, 0.1967, 0.7238, 0.1954, 0.725, 0.1975, 0.7306, 0.1851, 0.7348, 0.1875, 0.7315, 0.191, 0.7295, 0.1898, 0.7306, 0.2034, 0.7257, 0.2034, 0.7271, 0.1987, 0.7295, 0.1987, 0.7215, 0.1875, 0.7257, 0.1851, 0.7271, 0.1898, 0.725, 0.191, 0.7372, 0.1967, 0.7348, 0.2009, 0.7315, 0.1975, 0.7327, 0.1954, 0.719, 0.1967, 0.719, 0.1918, 0.7238, 0.193, 0.7238, 0.1954, 0.7348, 0.1875, 0.7372, 0.1918, 0.7327, 0.193, 0.7315, 0.191, 0.7602, 0.1621, 0.772, 0.1825, 0.7372, 0.1918, 0.7348, 0.1875, 0.6843, 0.206, 0.6843, 0.1825, 0.719, 0.1918, 0.719, 0.1967, 0.7719, 0.206, 0.7602, 0.2264, 0.7348, 0.2009, 0.7372, 0.1967, 0.696, 0.1621, 0.7164, 0.1503, 0.7257, 0.1851, 0.7215, 0.1875, 0.7399, 0.2381, 0.7164, 0.2381, 0.7257, 0.2034, 0.7306, 0.2034, 0.7399, 0.1503, 0.7602, 0.1621, 0.7348, 0.1875, 0.7306, 0.1851, 0.696, 0.2264, 0.6843, 0.206, 0.719, 0.1967, 0.7214, 0.2009, 0.7295, 0.1987, 0.7283, 0.1942, 0.7327, 0.1954, 0.7315, 0.1975, 0.7315, 0.191, 0.7283, 0.1942, 0.7271, 0.1898, 0.7295, 0.1898, 0.7238, 0.193, 0.7283, 0.1942, 0.725, 0.1975, 0.7238, 0.1954, 0.7372, 0.1918, 0.7372, 0.1967, 0.7327, 0.1954, 0.7327, 0.193, 0.719, 0.1918, 0.7215, 0.1875, 0.725, 0.191, 0.7238, 0.193, 0.7348, 0.2009, 0.7306, 0.2034, 0.7295, 0.1987, 0.7315, 0.1975, 0.7257, 0.1851, 0.7306, 0.1851, 0.7295, 0.1898, 0.7271, 0.1898, 0.7257, 0.2034, 0.7214, 0.2009, 0.725, 0.1975, 0.7271, 0.1987, 0.7271, 0.1898, 0.7283, 0.1942, 0.7238, 0.193, 0.725, 0.191, 0.7327, 0.193, 0.7327, 0.1954, 0.7283, 0.1942, 0.7315, 0.191, 0.725, 0.1975, 0.7283, 0.1942, 0.7295, 0.1987, 0.7271, 0.1987, 0.4982, 0.1864, 0.5308, 0.1864, 0.5308, 0.2544, 0.4982, 0.2544, 0.6483, 0.9704, 0.6483, 0.927, 0.7163, 0.927, 0.7163, 0.9704, 0.6483, 0.927, 0.6483, 0.876, 0.7163, 0.876, 0.7163, 0.927, 0.6483, 0.876, 0.6483, 0.8312, 0.7163, 0.8312, 0.7163, 0.876, 0.2704, 0.8215, 0.3072, 0.8215, 0.3072, 0.9078, 0.2704, 0.8895, 0.9457, 0.19, 0.9111, 0.1639, 0.9171, 0.152, 0.9445, 0.1752, 0.8908, 0.1195, 0.89, 0.0686, 0.9024, 0.07125, 0.9031, 0.1163, 0.9091, 0.02486, 0.9428, 0.0, 0.9457, 0.01441, 0.9193, 0.03252, 0.9111, 0.1639, 0.8908, 0.1195, 0.9031, 0.1163, 0.9171, 0.152, 0.89, 0.0686, 0.9091, 0.02486, 0.9193, 0.03252, 0.9024, 0.07125, 0.7673, 0.6223, 0.7532, 0.6223, 0.7532, 0.5359, 0.7673, 0.5306, 0.1212, 0.8435, 0.1212, 0.917, 0.1074, 0.9109, 0.1108, 0.843, 0.7783, 0.8111, 0.7435, 0.8312, 0.7298, 0.7803, 0.741, 0.7738, 0.4982, 0.1181, 0.5782, 0.09669, 0.5817, 0.1028, 0.5231, 0.1614, 0.4982, 0.06821, 0.5782, 0.08966, 0.5782, 0.09669, 0.4982, 0.1181, 0.6843, 0.1181, 0.6043, 0.09669, 0.6043, 0.08966, 0.6843, 0.06821, 0.5232, 0.02497, 0.5817, 0.08358, 0.5782, 0.08966, 0.4982, 0.06821, 0.6162, 0.0, 0.5948, 0.08007, 0.5877, 0.08007, 0.5663, 2.375e-08, 0.5663, 0.1864, 0.5877, 0.1063, 0.5948, 0.1063, 0.6162, 0.1864, 0.5663, 2.375e-08, 0.5877, 0.08007, 0.5817, 0.08358, 0.5232, 0.02497, 0.6594, 0.1614, 0.6008, 0.1028, 0.6043, 0.09669, 0.6843, 0.1181, 0.6843, 0.06821, 0.6043, 0.08966, 0.6008, 0.08358, 0.6594, 0.02497, 0.6162, 0.1864, 0.5948, 0.1063, 0.6008, 0.1028, 0.6594, 0.1614, 0.6594, 0.02497, 0.6008, 0.08358, 0.5948, 0.08007, 0.6162, 0.0, 0.8446, 0.6779, 0.8446, 0.6491, 0.8514, 0.6491, 0.8514, 0.6779, 0.8017, 0.6779, 0.8017, 0.6491, 0.8072, 0.6491, 0.8072, 0.6779, 0.8142, 0.6779, 0.8142, 0.6491, 0.8207, 0.6491, 0.8207, 0.6779, 0.8514, 0.6779, 0.8514, 0.6491, 0.8581, 0.6491, 0.8581, 0.6779, 0.5695, 0.227, 0.5695, 0.2558, 0.5633, 0.2558, 0.5633, 0.227, 0.7701, 0.6491, 0.7701, 0.6779, 0.7637, 0.6779, 0.7637, 0.6491, 0.7828, 0.6491, 0.7828, 0.6779, 0.7771, 0.6779, 0.7771, 0.6491, 0.5765, 0.227, 0.5765, 0.2558, 0.5695, 0.2558, 0.5695, 0.227, 0.5825, 0.227, 0.5825, 0.2558, 0.5765, 0.2558, 0.5765, 0.227, 0.8072, 0.6779, 0.8072, 0.6491, 0.8142, 0.6491, 0.8142, 0.6779, 0.7771, 0.6491, 0.7771, 0.6779, 0.7701, 0.6779, 0.7701, 0.6491, 0.8394, 0.6779, 0.8394, 0.6491, 0.8446, 0.6491, 0.8446, 0.6779, 0.4304, 0.7154, 0.4649, 0.7154, 0.4649, 0.9737, 0.4304, 0.9737, 0.4649, 0.7154, 0.4304, 0.7154, 0.4302, 0.7008, 0.4647, 0.7008, 0.5983, 0.1864, 0.6326, 0.1868, 0.6333, 0.1995, 0.599, 0.199, 0.599, 0.199, 0.6333, 0.1995, 0.6333, 0.227, 0.599, 0.2265, 0.4304, 0.9737, 0.4649, 0.9737, 0.4646, 0.9897, 0.4301, 0.9896, 0.2704, 0.417, 0.3044, 0.417, 0.3062, 0.4327, 0.2721, 0.4327, 0.4301, 0.9896, 0.4228, 0.9803, 0.423, 0.9658, 0.4304, 0.9737, 0.4304, 0.7154, 0.423, 0.7236, 0.4228, 0.7103, 0.4302, 0.7008, 7.122e-08, 0.3951, 0.01001, 0.3946, 0.02001, 0.4089, 0.01095, 0.4107, 0.2995, 0.4127, 0.2897, 0.4106, 0.2973, 0.3991, 0.3077, 0.4, 0.4304, 0.9737, 0.423, 0.9658, 0.423, 0.7236, 0.4304, 0.7154, 0.3077, 0.4, 0.2973, 0.3991, 0.3006, 0.3725, 0.3113, 0.3725, 0.01001, 0.3946, 0.03163, 0.3933, 0.03961, 0.4047, 0.02001, 0.4089, 0.2897, 0.4106, 0.2694, 0.4061, 0.2755, 0.3969, 0.2973, 0.3991, 0.423, 0.9658, 0.4158, 0.9489, 0.4158, 0.7411, 0.423, 0.7236, 0.02001, 0.4089, 0.03961, 0.4047, 0.051, 0.4112, 0.03429, 0.417, 0.2973, 0.3991, 0.2755, 0.3969, 0.2781, 0.3725, 0.3006, 0.3725, 0.2763, 0.417, 0.2587, 0.4112, 0.2694, 0.4061, 0.2897, 0.4106, 0.051, 0.4112, 0.06903, 0.4022, 0.1298, 0.4022, 0.2587, 0.4112, 0.03961, 0.4047, 0.06065, 0.3975, 0.06903, 0.4022, 0.051, 0.4112, 0.7306, 1.0, 0.7233, 0.9895, 0.7233, 0.8313, 0.7306, 0.8312, 0.2587, 0.4112, 0.1298, 0.4022, 0.1377, 0.3985, 0.2694, 0.4061, 0.03163, 0.3933, 0.05479, 0.3891, 0.06065, 0.3975, 0.03961, 0.4047, 0.7233, 0.9895, 0.7163, 0.9673, 0.7163, 0.8313, 0.7233, 0.8313, 0.2694, 0.4061, 0.1377, 0.3985, 0.1421, 0.3917, 0.2755, 0.3969, 0.7651, 1.0, 0.7306, 1.0, 0.7306, 0.8312, 0.7651, 0.8312, 0.2755, 0.3969, 0.1421, 0.3917, 0.1421, 0.3725, 0.2781, 0.3725, 0.9457, 0.1773, 0.9837, 0.1812, 0.9837, 0.2263, 0.9457, 0.2382, 0.9458, 0.1688, 0.9838, 0.1749, 0.9837, 0.1812, 0.9457, 0.1773, 0.9457, 0.2382, 0.9837, 0.2263, 0.9838, 0.232, 0.9458, 0.246, 0.816, 0.264, 0.852, 0.2673, 0.852, 0.2833, 0.816, 0.2833, 0.9593, 0.2656, 0.9207, 0.2682, 0.92, 0.262, 0.9584, 0.2572, 0.8155, 0.2572, 0.8516, 0.2623, 0.852, 0.2673, 0.816, 0.264, 0.8516, 0.2623, 0.8573, 0.2642, 0.8576, 0.2685, 0.852, 0.2673, 0.9837, 0.1812, 0.9899, 0.1842, 0.9899, 0.2231, 0.9837, 0.2263, 0.9838, 0.1749, 0.99, 0.1787, 0.9899, 0.1842, 0.9837, 0.1812, 0.9837, 0.2263, 0.9899, 0.2231, 0.9899, 0.2281, 0.9838, 0.232, 0.852, 0.2673, 0.8576, 0.2685, 0.8576, 0.2833, 0.852, 0.2833, 0.9207, 0.2682, 0.914, 0.2691, 0.9134, 0.2638, 0.92, 0.262, 0.9134, 0.6215, 0.9034, 0.6163, 0.9034, 0.6067, 0.9134, 0.6067, 0.8576, 0.6198, 0.8716, 0.6153, 0.8737, 0.6184, 0.8613, 0.6251, 0.9106, 0.6258, 0.9017, 0.6187, 0.9034, 0.6163, 0.9134, 0.6215, 0.9899, 0.1842, 1.0, 0.1945, 1.0, 0.2166, 0.9899, 0.2231, 0.8613, 0.6251, 0.8737, 0.6184, 0.8767, 0.6201, 0.8667, 0.6282, 0.9055, 0.6282, 0.8989, 0.6201, 0.9017, 0.6187, 0.9106, 0.6258, 0.2721, 0.4327, 0.3062, 0.4327, 0.3062, 0.8058, 0.2721, 0.8058, 0.8989, 0.6201, 0.8767, 0.6201, 0.8737, 0.6184, 0.9017, 0.6187, 0.8737, 0.6184, 0.8716, 0.6153, 0.9034, 0.6163, 0.9017, 0.6187, 0.1329, 0.6953, 0.1379, 0.6903, 0.1379, 0.7021, 0.1311, 0.7021, 0.9034, 0.6163, 0.8716, 0.6153, 0.9034, 0.6067, 0.1379, 0.7138, 0.1329, 0.7088, 0.1311, 0.7021, 0.1379, 0.7021, 0.5924, 0.5306, 0.5425, 0.5306, 0.5425, 0.2572, 0.5924, 0.2572, 0.883, 0.8049, 0.883, 0.8201, 0.8099, 0.7865, 0.883, 0.7096, 0.8099, 0.7279, 0.883, 0.6943, 0.9034, 0.2787, 0.8716, 0.2701, 0.9034, 0.2691, 0.8018, 0.6112, 0.7675, 0.6112, 0.7675, 0.2833, 0.8018, 0.2833, 0.809, 0.6112, 0.8018, 0.6112, 0.8018, 0.2833, 0.809, 0.2833, 0.816, 0.6112, 0.809, 0.6112, 0.809, 0.2833, 0.816, 0.2833, 0.852, 0.6112, 0.816, 0.6112, 0.816, 0.2833, 0.852, 0.2833])
me_cube_001.use_remesh_preserve_volume = False
me_cube_001.use_remesh_preserve_attributes = False
me_cube_001.use_mirror_vertex_groups = False
me_cube_001.update()
me_cube = bpy.data.meshes.new('Cube')
me_cube.from_pydata([], [], [])
_uv = me_cube.uv_layers.new(name='UVMap')
_uv.uv.foreach_set('vector', [])
me_cube.materials.append(mat_material)
me_cube.use_remesh_preserve_volume = False
me_cube.use_remesh_preserve_attributes = False
me_cube.use_mirror_vertex_groups = False
me_cube.update()

# ---- objects
ob_cube_001 = bpy.data.objects.new('Cube.001', me_cube_001)
ob_cube = bpy.data.objects.new('Cube', me_cube)
ob_lamp = bpy.data.objects.new('Lamp', light_lamp)
ob_camera = bpy.data.objects.new('Camera', cam_camera)

# ---- transforms, parenting, visibility, modifiers, constraints
ob_cube_001.location = (2.98e-08, 0.0, 0.0)
ob_cube_001.lineart.crease_threshold = 0.0
ob_cube.location = (0.0, 0.0, 0.0)
ob_cube.lock_rotations_4d = False
ob_cube.empty_display_type = 'ARROWS'
ob_cube.lineart.crease_threshold = 0.0
ob_lamp.location = (4.076, 1.005, 5.904)
ob_lamp.rotation_euler = (0.6503, 0.05522, 1.866)
ob_lamp.lock_rotations_4d = False
ob_lamp.empty_display_type = 'ARROWS'
ob_lamp.color = (0.0, 0.0, 0.0, 0.0)
ob_lamp.lineart.crease_threshold = 0.0
ob_camera.location = (7.481, -6.508, 5.344)
ob_camera.rotation_euler = (1.109, 0.0, 0.8149)
ob_camera.lock_rotations_4d = False
ob_camera.empty_display_type = 'ARROWS'
ob_camera.color = (0.0, 0.0, 0.0, 0.0)
ob_camera.display_type = 'WIRE'
ob_camera.lineart.crease_threshold = 0.0

# ---- collection membership
col_collection_1.objects.link(ob_cube_001)
col_collection_1.objects.link(ob_cube)
col_collection_1.objects.link(ob_lamp)
col_collection_1.objects.link(ob_camera)

# ---- scene / render settings (as saved in the file)
scene.camera = ob_camera
scene.frame_start = 1; scene.frame_end = 250; scene.frame_set(2)
scene.render.engine = 'BLENDER_EEVEE_NEXT'
scene.render.resolution_percentage = 50
scene.render.dither_intensity = 0.0
scene.cycles.use_denoising = False
scene.cycles.samples = 128
scene.cycles.sampling_pattern = 'TABULATED_SOBOL'
scene.cycles.use_adaptive_sampling = False
scene.cycles.use_light_tree = False
scene.cycles.blur_glossy = 0.0
scene.cycles.sample_clamp_indirect = 0.0
scene.view_settings.view_transform = 'Standard'
bpy.context.view_layer.update()
